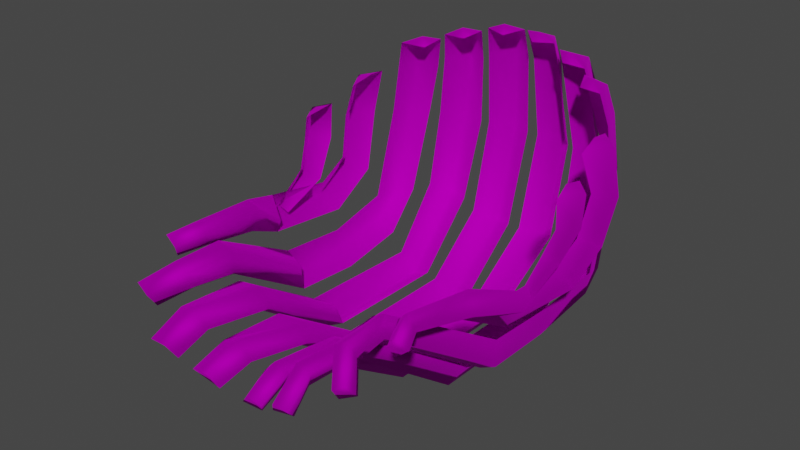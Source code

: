 # Source: Wig_Bob_Hair_Cornrows.blend  (saved by Blender 4.1.24; exported with 4.5.12 LTS)
import bpy
from mathutils import Matrix  # noqa: F401  (used for matrix-valued properties, if any)

bpy.ops.wm.read_factory_settings(use_empty=True)
scene = bpy.context.scene
scene.name = 'Scene'

# ---- collections
col_collection = bpy.data.collections.new('Collection'); scene.collection.children.link(col_collection)

# ---- images (referenced by path relative to the original .blend; pixels are not part of the script)
import os
ASSET_DIR = os.environ.get("B2B_ASSET_DIR", "")  # directory of the original .blend (textures are referenced by path, not embedded)
HERE = os.path.dirname(os.path.abspath(__file__))  # packed textures are extracted next to this script under _unpacked/

def load_image(name, relpath, width, height, colorspace="sRGB"):
    """Load a texture the original file referenced (path relative to the .blend, or extracted next to this script)."""
    p = next((c for c in (os.path.join(HERE, relpath), os.path.join(ASSET_DIR, relpath)) if relpath and os.path.exists(c)), "")
    if p:
        img = bpy.data.images.load(p, check_existing=True)
        img.name = name
    else:  # same state as the original file: an image datablock whose file is absent (Cycles renders it pink)
        img = bpy.data.images.new(name, width, height)
        img.source = "FILE"
        img.filepath = "//" + (relpath or name)
    img.colorspace_settings.name = colorspace
    return img
img_f_haircurly_long_png = load_image('F_HairCurly_Long.png', 'F_HairCurly_Long.png', 1024, 1024, 'sRGB')

# ---- materials (node trees are filled in below, after node groups)
mat_10___default_001 = bpy.data.materials.new('10 - Default.001')
mat_10___default_001.use_transparent_shadow = False
mat_10___default_001.diffuse_color = (0.5882, 0.5882, 0.5882, 1.0)
mat_10___default_001.roughness = 0.8586
mat_10___default_001.specular_intensity = 0.0
mat_10___default_001.metallic = 1.0

# ---- material node trees
mat_10___default_001.use_nodes = True; mat_10___default_001.node_tree.nodes.clear()
_N = mat_10___default_001.node_tree.nodes; _L = mat_10___default_001.node_tree.links
n0 = _N.new('ShaderNodeBsdfPrincipled'); n0.name = 'Principled BSDF'; n0.location = (10, 300)
n0.distribution = 'GGX'
n0.subsurface_method = 'BURLEY'
n0.inputs[1].default_value = 1.0
n0.inputs[2].default_value = 0.8586
n0.inputs[3].default_value = 1.45
n0.inputs[13].default_value = 0.0
n0.inputs[27].default_value = (0.0, 0.0, 0.0, 1.0)
n1 = _N.new('ShaderNodeOutputMaterial'); n1.name = 'Material Output'; n1.location = (300, 300)
n2 = _N.new('ShaderNodeNormalMap'); n2.name = 'Normal Map'; n2.location = (-300, -300)
n2.label = 'Normal/Map'
n3 = _N.new('ShaderNodeTexImage'); n3.name = 'Image Texture'; n3.location = (-300, 600)
n3.image = img_f_haircurly_long_png
_L.new(n0.outputs[0], n1.inputs[0])
_L.new(n2.outputs[0], n0.inputs[5])
_L.new(n3.outputs[0], n0.inputs[0])
n1.is_active_output = True

# ---- world
world_world = bpy.data.worlds.new('World'); scene.world = world_world
world_world.use_nodes = True; world_world.node_tree.nodes.clear()
_N = world_world.node_tree.nodes; _L = world_world.node_tree.links
n0 = _N.new('ShaderNodeOutputWorld'); n0.name = 'World Output'; n0.location = (300, 300)
n1 = _N.new('ShaderNodeBackground'); n1.name = 'Background'; n1.location = (10, 300)
n1.inputs[0].default_value = (0.05088, 0.05088, 0.05088, 1.0)
_L.new(n1.outputs[0], n0.inputs[0])
n0.is_active_output = True
world_world.color = (0.05088, 0.05088, 0.05088)
world_world.use_sun_shadow = False
world_world.sun_shadow_jitter_overblur = 0.0

# ---- meshes
me_mesh_002 = bpy.data.meshes.new('Mesh.002')
me_mesh_002.from_pydata([(0.4154, -3.184, 0.9756), (0.341, -3.338, 1.234), (0.1966, -3.275, 1.056), (0.5798, -3.341, 1.2), (0.3472, 2.754, 3.984), (0.04108, 2.724, 3.613), (0.02238, 2.552, 4.052), (0.3884, 2.908, 3.586), (0.5543, 2.413, 4.004), (0.6076, 2.538, 3.547), (0.08222, 2.878, 2.396), (0.4334, 3.059, 2.383), (0.6945, 2.741, 2.434), (0.1007, 2.488, 1.001), (0.4279, 2.677, 0.9346), (0.7077, 2.412, 1.071), (0.0614, 1.363, 0.1409), (0.4061, 1.444, 0.02861), (0.6347, 1.38, 0.3226), (0.03022, -0.576, 0.204), (0.3728, -0.595, 0.03114), (0.6142, -0.5553, 0.3478), (0.02943, -1.896, 1.083), (0.3923, -1.957, 0.9547), (0.2636, -1.791, 1.237), (0.2511, -0.5046, 0.3949), (0.5244, -1.963, 1.338), (0.1202, -2.828, 1.229), (0.3881, -2.812, 1.102), (0.2922, -2.835, 1.416), (0.5479, -2.858, 1.382), (0.2919, 2.432, 4.109), (0.2451, 2.338, 3.976), (1.695, -2.947, 1.637), (1.533, -3.185, 1.769), (1.516, -3.058, 1.578), (1.72, -3.164, 1.879), (1.578, 2.132, 3.727), (1.316, 2.254, 3.301), (1.206, 2.164, 3.769), (1.675, 2.22, 3.325), (1.655, 1.816, 3.707), (1.774, 1.888, 3.264), (1.527, 2.347, 2.562), (1.794, 2.218, 2.564), (1.865, 1.881, 2.6), (1.561, 1.987, 1.319), (1.837, 1.848, 1.197), (1.893, 1.525, 1.28), (1.523, 1.453, 0.7918), (1.849, 1.542, 0.9336), (1.828, 0.4832, 0.787), (1.485, 0.4368, 0.6416), (1.8, 0.488, 1.12), (1.82, -0.5289, 0.7981), (1.214, -2.062, 1.702), (1.554, -0.4842, 0.6465), (1.393, -2.15, 1.84), (1.159, -2.08, 2.026), (1.59, -0.4921, 0.9925), (1.373, -2.13, 2.159), (1.81, -0.5181, 1.192), (1.211, -2.718, 1.797), (1.469, -2.674, 1.848), (1.208, -2.788, 2.019), (1.421, -2.785, 2.127), (1.421, -2.785, 2.127), (1.392, 1.972, 3.82), (1.302, 1.905, 3.685), (1.035, -3.273, 1.242), (0.9044, -3.468, 1.451), (0.8004, -3.367, 1.269), (1.147, -3.475, 1.455), (0.9952, 2.612, 3.854), (0.6907, 2.52, 3.482), (0.654, 2.405, 3.94), (1.068, 2.737, 3.473), (1.172, 2.211, 3.832), (1.242, 2.314, 3.451), (0.8086, 2.69, 2.437), (1.181, 2.784, 2.456), (1.377, 2.403, 2.528), (0.8779, 2.398, 1.215), (1.23, 2.569, 1.233), (1.412, 2.22, 1.388), (0.7915, 1.397, 0.3645), (1.141, 1.48, 0.2148), (1.32, 1.406, 0.5342), (0.768, -0.5319, 0.4025), (1.116, -0.5575, 0.2177), (1.351, -0.4988, 0.5663), (0.6149, -1.985, 1.393), (0.9137, -2.111, 1.348), (0.8263, -1.984, 1.623), (0.9895, -0.464, 0.58), (1.13, -2.051, 1.627), (0.7004, -2.959, 1.513), (0.9487, -2.937, 1.432), (0.8295, -3.004, 1.717), (1.087, -3.029, 1.719), (0.8894, 2.262, 3.979), (0.8313, 2.21, 3.84), (1.954, -2.39, 2.043), (1.751, -2.528, 2.091), (1.803, -2.459, 1.928), (1.883, -2.537, 2.232), (2.151, 1.423, 3.212), (2.034, 1.641, 2.612), (1.876, 1.637, 3.277), (2.296, 1.372, 2.602), (1.911, 1.027, 3.2), (2.08, 1.041, 2.698), (1.96, 1.39, 1.759), (2.233, 1.174, 1.941), (2.018, 0.8862, 2.107), (1.922, 0.6735, 1.36), (2.197, 0.571, 1.572), (1.998, 0.4304, 1.865), (1.956, -0.5623, 1.462), (2.174, -0.5107, 1.732), (2.062, -0.5245, 1.993), (1.756, -1.212, 1.795), (2.011, -1.244, 1.96), (1.765, -1.09, 2.084), (1.878, -0.5617, 1.656), (1.843, -1.18, 2.233), (1.636, -2.117, 1.992), (1.82, -2.11, 2.087), (1.589, -2.141, 2.179), (1.729, -2.166, 2.328), (1.865, 1.385, 3.294), (2.284, 0.5642, 2.928), (2.071, 0.709, 2.463), (2.07, 0.7463, 2.983), (2.294, 0.4873, 2.491), (2.079, 0.227, 2.917), (2.11, 0.198, 2.537), (1.991, 0.3779, 1.946), (2.186, 0.2239, 2.076), (2.032, 0.01852, 2.194), (1.999, -0.2967, 1.648), (2.118, -0.3411, 1.74), (2.032, -0.402, 1.867), (2.012, 0.5316, 2.998), (-0.4154, -3.184, 0.9756), (-0.3409, -3.338, 1.234), (-0.5798, -3.341, 1.2), (-0.1965, -3.275, 1.056), (-0.3472, 2.754, 3.984), (-0.04813, 2.724, 3.613), (-0.3884, 2.908, 3.586), (-0.02234, 2.552, 4.052), (-0.5543, 2.413, 4.004), (-0.6076, 2.538, 3.547), (-0.09006, 2.878, 2.396), (-0.4412, 3.059, 2.383), (-0.7024, 2.741, 2.434), (-0.09344, 2.488, 1.001), (-0.4207, 2.677, 0.9346), (-0.7005, 2.412, 1.071), (-0.06136, 1.363, 0.1409), (-0.4061, 1.444, 0.02861), (-0.6347, 1.38, 0.3226), (-0.03018, -0.576, 0.204), (-0.3727, -0.595, 0.03114), (-0.6141, -0.5553, 0.3478), (-0.02939, -1.896, 1.083), (-0.3923, -1.957, 0.9547), (-0.2636, -1.791, 1.237), (-0.2511, -0.5046, 0.3949), (-0.5244, -1.963, 1.338), (-0.1201, -2.828, 1.229), (-0.3881, -2.812, 1.102), (-0.2921, -2.835, 1.416), (-0.5478, -2.858, 1.382), (-0.2919, 2.432, 4.109), (-0.2451, 2.338, 3.976), (-1.695, -2.947, 1.637), (-1.533, -3.185, 1.769), (-1.72, -3.164, 1.879), (-1.516, -3.058, 1.578), (-1.577, 2.132, 3.727), (-1.316, 2.254, 3.301), (-1.675, 2.22, 3.325), (-1.206, 2.164, 3.769), (-1.655, 1.816, 3.707), (-1.774, 1.888, 3.264), (-1.527, 2.347, 2.562), (-1.794, 2.218, 2.564), (-1.865, 1.881, 2.6), (-1.561, 1.987, 1.319), (-1.83, 1.848, 1.197), (-1.893, 1.525, 1.28), (-1.523, 1.453, 0.7918), (-1.849, 1.542, 0.9336), (-1.828, 0.4832, 0.787), (-1.485, 0.4368, 0.6416), (-1.8, 0.488, 1.12), (-1.82, -0.5289, 0.7981), (-1.214, -2.062, 1.702), (-1.393, -2.15, 1.84), (-1.554, -0.4842, 0.6465), (-1.158, -2.08, 2.026), (-1.59, -0.4921, 0.9925), (-1.373, -2.13, 2.159), (-1.81, -0.5181, 1.192), (-1.211, -2.718, 1.797), (-1.469, -2.674, 1.848), (-1.208, -2.788, 2.019), (-1.421, -2.785, 2.127), (-1.421, -2.785, 2.127), (-1.392, 1.972, 3.82), (-1.302, 1.905, 3.685), (-1.035, -3.273, 1.242), (-0.9043, -3.468, 1.451), (-1.147, -3.475, 1.455), (-0.8004, -3.367, 1.269), (-0.9952, 2.612, 3.854), (-0.6906, 2.52, 3.482), (-1.068, 2.737, 3.473), (-0.654, 2.405, 3.94), (-1.172, 2.211, 3.832), (-1.242, 2.314, 3.451), (-0.8086, 2.69, 2.437), (-1.181, 2.784, 2.456), (-1.377, 2.403, 2.528), (-0.8779, 2.398, 1.215), (-1.23, 2.569, 1.233), (-1.412, 2.22, 1.388), (-0.7914, 1.397, 0.3645), (-1.141, 1.48, 0.2148), (-1.32, 1.406, 0.5342), (-0.7679, -0.5319, 0.4025), (-1.116, -0.5575, 0.2177), (-1.351, -0.4988, 0.5663), (-0.6149, -1.985, 1.393), (-0.9136, -2.111, 1.348), (-0.8262, -1.984, 1.623), (-0.9895, -0.464, 0.58), (-1.13, -2.051, 1.627), (-0.7004, -2.959, 1.513), (-0.9487, -2.937, 1.432), (-0.8295, -3.004, 1.717), (-1.087, -3.029, 1.719), (-0.8894, 2.262, 3.979), (-0.8312, 2.21, 3.84), (-1.954, -2.39, 2.043), (-1.751, -2.528, 2.091), (-1.883, -2.537, 2.232), (-1.803, -2.459, 1.928), (-2.151, 1.423, 3.212), (-2.034, 1.641, 2.612), (-2.296, 1.372, 2.602), (-1.876, 1.637, 3.277), (-1.911, 1.027, 3.2), (-2.08, 1.041, 2.698), (-1.96, 1.39, 1.759), (-2.233, 1.174, 1.941), (-2.018, 0.8862, 2.107), (-1.922, 0.6735, 1.36), (-2.197, 0.571, 1.572), (-1.998, 0.4304, 1.865), (-1.956, -0.5623, 1.462), (-2.174, -0.5107, 1.732), (-2.062, -0.5245, 1.993), (-1.756, -1.212, 1.795), (-2.011, -1.244, 1.96), (-1.765, -1.09, 2.084), (-1.877, -0.5617, 1.656), (-1.843, -1.18, 2.233), (-1.636, -2.117, 1.992), (-1.82, -2.11, 2.087), (-1.589, -2.141, 2.179), (-1.729, -2.166, 2.328), (-1.865, 1.385, 3.294), (-2.284, 0.5642, 2.928), (-2.071, 0.709, 2.463), (-2.294, 0.4873, 2.491), (-2.07, 0.7463, 2.983), (-2.079, 0.227, 2.917), (-2.11, 0.198, 2.537), (-1.991, 0.3779, 1.946), (-2.186, 0.2239, 2.076), (-2.032, 0.01852, 2.194), (-1.999, -0.2967, 1.648), (-2.118, -0.3411, 1.74), (-2.032, -0.402, 1.867), (-2.012, 0.5316, 2.998)], [], [(0, 1, 2), (1, 0, 3), (4, 5, 6), (5, 4, 7), (8, 7, 4), (7, 8, 9), (7, 10, 5), (10, 7, 11), (9, 11, 7), (11, 9, 12), (11, 13, 10), (13, 11, 14), (12, 14, 11), (14, 12, 15), (14, 16, 13), (16, 14, 17), (15, 17, 14), (17, 15, 18), (17, 19, 16), (19, 17, 20), (18, 20, 17), (20, 18, 21), (20, 22, 19), (22, 20, 23), (19, 24, 25), (24, 19, 22), (25, 26, 21), (26, 25, 24), (21, 23, 20), (23, 21, 26), (23, 27, 22), (27, 23, 28), (22, 29, 24), (29, 22, 27), (24, 30, 26), (30, 24, 29), (26, 28, 23), (28, 26, 30), (28, 2, 27), (2, 28, 0), (27, 1, 29), (1, 27, 2), (29, 3, 30), (3, 29, 1), (30, 0, 28), (0, 30, 3), (4, 31, 8), (8, 31, 32), (32, 31, 6), (6, 31, 4), (33, 34, 35), (34, 33, 36), (37, 38, 39), (38, 37, 40), (41, 40, 37), (40, 41, 42), (40, 43, 38), (43, 40, 44), (42, 44, 40), (44, 42, 45), (44, 46, 43), (46, 44, 47), (45, 47, 44), (47, 45, 48), (47, 49, 46), (49, 47, 50), (48, 50, 47), (49, 51, 52), (51, 49, 50), (50, 53, 51), (53, 50, 48), (54, 55, 56), (55, 54, 57), (56, 58, 59), (58, 56, 55), (59, 60, 61), (60, 59, 58), (61, 57, 54), (57, 61, 60), (57, 62, 55), (62, 57, 63), (55, 64, 58), (64, 55, 62), (58, 65, 60), (65, 58, 64), (60, 63, 57), (63, 60, 66), (63, 35, 62), (35, 63, 33), (62, 34, 64), (34, 62, 35), (64, 36, 65), (36, 64, 34), (66, 33, 63), (33, 66, 36), (37, 67, 41), (41, 67, 68), (68, 67, 39), (39, 67, 37), (51, 56, 52), (56, 51, 54), (51, 61, 54), (61, 51, 53), (69, 70, 71), (70, 69, 72), (73, 74, 75), (74, 73, 76), (77, 76, 73), (76, 77, 78), (76, 79, 74), (79, 76, 80), (78, 80, 76), (80, 78, 81), (80, 82, 79), (82, 80, 83), (83, 81, 84), (81, 83, 80), (83, 85, 82), (85, 83, 86), (84, 86, 83), (86, 84, 87), (86, 88, 85), (88, 86, 89), (87, 89, 86), (89, 87, 90), (89, 91, 88), (91, 89, 92), (88, 93, 94), (93, 88, 91), (94, 95, 90), (95, 94, 93), (90, 92, 89), (92, 90, 95), (92, 96, 91), (96, 92, 97), (91, 98, 93), (98, 91, 96), (93, 99, 95), (99, 93, 98), (95, 97, 92), (97, 95, 99), (97, 71, 96), (71, 97, 69), (96, 70, 98), (70, 96, 71), (98, 72, 99), (72, 98, 70), (99, 69, 97), (69, 99, 72), (73, 100, 77), (77, 100, 101), (101, 100, 75), (75, 100, 73), (102, 103, 104), (103, 102, 105), (106, 107, 108), (107, 106, 109), (110, 109, 106), (109, 110, 111), (109, 112, 107), (112, 109, 113), (111, 113, 109), (113, 111, 114), (113, 115, 112), (115, 113, 116), (114, 116, 113), (116, 114, 117), (116, 118, 115), (118, 116, 119), (117, 119, 116), (119, 117, 120), (119, 121, 118), (121, 119, 122), (118, 123, 124), (123, 118, 121), (124, 125, 120), (125, 124, 123), (120, 122, 119), (122, 120, 125), (122, 126, 121), (126, 122, 127), (121, 128, 123), (128, 121, 126), (123, 129, 125), (129, 123, 128), (125, 127, 122), (127, 125, 129), (127, 104, 126), (104, 127, 102), (126, 103, 128), (103, 126, 104), (128, 105, 129), (105, 128, 103), (129, 102, 127), (102, 129, 105), (106, 130, 110), (108, 130, 106), (131, 132, 133), (132, 131, 134), (135, 134, 131), (134, 135, 136), (134, 137, 132), (137, 134, 138), (136, 138, 134), (138, 136, 139), (138, 140, 137), (140, 138, 141), (139, 141, 138), (141, 139, 142), (131, 143, 135), (133, 143, 131), (144, 145, 146), (145, 144, 147), (148, 149, 150), (149, 148, 151), (152, 150, 153), (150, 152, 148), (150, 154, 155), (154, 150, 149), (153, 155, 156), (155, 153, 150), (155, 157, 158), (157, 155, 154), (156, 158, 159), (158, 156, 155), (158, 160, 161), (160, 158, 157), (159, 161, 162), (161, 159, 158), (161, 163, 164), (163, 161, 160), (162, 164, 165), (164, 162, 161), (164, 166, 167), (166, 164, 163), (163, 168, 166), (168, 163, 169), (169, 170, 168), (170, 169, 165), (165, 167, 170), (167, 165, 164), (167, 171, 172), (171, 167, 166), (166, 173, 171), (173, 166, 168), (168, 174, 173), (174, 168, 170), (170, 172, 174), (172, 170, 167), (172, 147, 144), (147, 172, 171), (171, 145, 147), (145, 171, 173), (173, 146, 145), (146, 173, 174), (174, 144, 146), (144, 174, 172), (148, 152, 175), (152, 176, 175), (176, 151, 175), (151, 148, 175), (177, 178, 179), (178, 177, 180), (181, 182, 183), (182, 181, 184), (185, 183, 186), (183, 185, 181), (183, 187, 188), (187, 183, 182), (186, 188, 189), (188, 186, 183), (188, 190, 191), (190, 188, 187), (189, 191, 192), (191, 189, 188), (191, 193, 194), (193, 191, 190), (192, 191, 194), (193, 195, 194), (195, 193, 196), (194, 197, 192), (197, 194, 195), (198, 199, 200), (199, 198, 201), (201, 202, 199), (202, 201, 203), (203, 204, 202), (204, 203, 205), (205, 200, 204), (200, 205, 198), (200, 206, 207), (206, 200, 199), (199, 208, 206), (208, 199, 202), (202, 209, 208), (209, 202, 204), (204, 207, 210), (207, 204, 200), (207, 180, 177), (180, 207, 206), (206, 178, 180), (178, 206, 208), (208, 179, 178), (179, 208, 209), (210, 177, 179), (177, 210, 207), (181, 185, 211), (185, 212, 211), (212, 184, 211), (184, 181, 211), (195, 201, 198), (201, 195, 196), (195, 205, 197), (205, 195, 198), (213, 214, 215), (214, 213, 216), (217, 218, 219), (218, 217, 220), (221, 219, 222), (219, 221, 217), (219, 223, 224), (223, 219, 218), (222, 224, 225), (224, 222, 219), (224, 226, 227), (226, 224, 223), (227, 225, 224), (225, 227, 228), (227, 229, 230), (229, 227, 226), (228, 230, 231), (230, 228, 227), (230, 232, 233), (232, 230, 229), (231, 233, 234), (233, 231, 230), (233, 235, 236), (235, 233, 232), (232, 237, 235), (237, 232, 238), (238, 239, 237), (239, 238, 234), (234, 236, 239), (236, 234, 233), (236, 240, 241), (240, 236, 235), (235, 242, 240), (242, 235, 237), (237, 243, 242), (243, 237, 239), (239, 241, 243), (241, 239, 236), (241, 216, 213), (216, 241, 240), (240, 214, 216), (214, 240, 242), (242, 215, 214), (215, 242, 243), (243, 213, 215), (213, 243, 241), (217, 221, 244), (221, 245, 244), (245, 220, 244), (220, 217, 244), (246, 247, 248), (247, 246, 249), (250, 251, 252), (251, 250, 253), (254, 252, 255), (252, 254, 250), (252, 256, 257), (256, 252, 251), (255, 257, 258), (257, 255, 252), (257, 259, 260), (259, 257, 256), (258, 260, 261), (260, 258, 257), (260, 262, 263), (262, 260, 259), (261, 263, 264), (263, 261, 260), (263, 265, 266), (265, 263, 262), (262, 267, 265), (267, 262, 268), (268, 269, 267), (269, 268, 264), (264, 266, 269), (266, 264, 263), (266, 270, 271), (270, 266, 265), (265, 272, 270), (272, 265, 267), (267, 273, 272), (273, 267, 269), (269, 271, 273), (271, 269, 266), (271, 249, 246), (249, 271, 270), (270, 247, 249), (247, 270, 272), (272, 248, 247), (248, 272, 273), (273, 246, 248), (246, 273, 271), (250, 254, 274), (253, 250, 274), (275, 276, 277), (276, 275, 278), (279, 277, 280), (277, 279, 275), (277, 281, 282), (281, 277, 276), (280, 282, 283), (282, 280, 277), (282, 284, 285), (284, 282, 281), (283, 285, 286), (285, 283, 282), (275, 279, 287), (278, 275, 287)])
me_mesh_002.polygons.foreach_set('use_smooth', [True] * 422)
_uv = me_mesh_002.uv_layers.new(name='uvs_0')
_uv.uv.foreach_set('vector', [0.1861, 0.9515, 0.1863, 0.9775, 0.1674, 0.9616, 0.1863, 0.9775, 0.1861, 0.9515, 0.2089, 0.9679, 0.2003, 0.06644, 0.1584, 0.08496, 0.1785, 0.03863, 0.1584, 0.08496, 0.2003, 0.06644, 0.1948, 0.1016, 0.2335, 0.05172, 0.1948, 0.1016, 0.2003, 0.06644, 0.1948, 0.1016, 0.2335, 0.05172, 0.2358, 0.1028, 0.1948, 0.1016, 0.1376, 0.2049, 0.1584, 0.08496, 0.1376, 0.2049, 0.1948, 0.1016, 0.1748, 0.2106, 0.2358, 0.1028, 0.1748, 0.2106, 0.1948, 0.1016, 0.1748, 0.2106, 0.2358, 0.1028, 0.2141, 0.2139, 0.1748, 0.2106, 0.1218, 0.348, 0.1376, 0.2049, 0.1218, 0.348, 0.1748, 0.2106, 0.1573, 0.3463, 0.2141, 0.2139, 0.1573, 0.3463, 0.1748, 0.2106, 0.1573, 0.3463, 0.2141, 0.2139, 0.1947, 0.3529, 0.1573, 0.3463, 0.1186, 0.4894, 0.1218, 0.348, 0.1186, 0.4894, 0.1573, 0.3463, 0.1533, 0.4852, 0.1947, 0.3529, 0.1533, 0.4852, 0.1573, 0.3463, 0.1533, 0.4852, 0.1947, 0.3529, 0.1886, 0.4821, 0.1533, 0.4852, 0.1292, 0.6797, 0.1186, 0.4894, 0.1292, 0.6797, 0.1533, 0.4852, 0.1642, 0.6731, 0.1886, 0.4821, 0.1642, 0.6731, 0.1533, 0.4852, 0.1642, 0.6731, 0.1886, 0.4821, 0.201, 0.6741, 0.1642, 0.6731, 0.1493, 0.8298, 0.1292, 0.6797, 0.1493, 0.8298, 0.1642, 0.6731, 0.187, 0.8277, 0.1292, 0.6797, 0.187, 0.8277, 0.1642, 0.6731, 0.187, 0.8277, 0.1292, 0.6797, 0.1493, 0.8298, 0.1642, 0.6731, 0.2243, 0.8383, 0.201, 0.6741, 0.2243, 0.8383, 0.1642, 0.6731, 0.187, 0.8277, 0.201, 0.6741, 0.187, 0.8277, 0.1642, 0.6731, 0.187, 0.8277, 0.201, 0.6741, 0.2243, 0.8383, 0.187, 0.8277, 0.1593, 0.9155, 0.1493, 0.8298, 0.1593, 0.9155, 0.187, 0.8277, 0.1882, 0.9145, 0.1493, 0.8298, 0.1882, 0.9145, 0.187, 0.8277, 0.1882, 0.9145, 0.1493, 0.8298, 0.1593, 0.9155, 0.187, 0.8277, 0.2194, 0.9197, 0.2243, 0.8383, 0.2194, 0.9197, 0.187, 0.8277, 0.1882, 0.9145, 0.2243, 0.8383, 0.1882, 0.9145, 0.187, 0.8277, 0.1882, 0.9145, 0.2243, 0.8383, 0.2194, 0.9197, 0.1882, 0.9145, 0.1674, 0.9616, 0.1593, 0.9155, 0.1674, 0.9616, 0.1882, 0.9145, 0.1861, 0.9515, 0.1593, 0.9155, 0.1863, 0.9775, 0.1882, 0.9145, 0.1863, 0.9775, 0.1593, 0.9155, 0.1674, 0.9616, 0.1882, 0.9145, 0.2089, 0.9679, 0.2194, 0.9197, 0.2089, 0.9679, 0.1882, 0.9145, 0.1863, 0.9775, 0.2194, 0.9197, 0.1861, 0.9515, 0.1882, 0.9145, 0.1861, 0.9515, 0.2194, 0.9197, 0.2089, 0.9679, 0.2003, 0.06644, 0.2084, 0.03861, 0.2335, 0.05172, 0.2335, 0.05172, 0.2084, 0.03861, 0.211, 0.02488, 0.211, 0.02488, 0.2084, 0.03861, 0.1785, 0.03863, 0.1785, 0.03863, 0.2084, 0.03861, 0.2003, 0.06644, 0.4375, 0.912, 0.4387, 0.9403, 0.42, 0.9195, 0.4387, 0.9403, 0.4375, 0.912, 0.4623, 0.9308, 0.4562, 0.1329, 0.416, 0.1657, 0.4259, 0.1098, 0.416, 0.1657, 0.4562, 0.1329, 0.4535, 0.1734, 0.4876, 0.1244, 0.4535, 0.1734, 0.4562, 0.1329, 0.4535, 0.1734, 0.4876, 0.1244, 0.4908, 0.1782, 0.4535, 0.1734, 0.4221, 0.2508, 0.416, 0.1657, 0.4221, 0.2508, 0.4535, 0.1734, 0.4536, 0.2529, 0.4908, 0.1782, 0.4536, 0.2529, 0.4535, 0.1734, 0.4536, 0.2529, 0.4908, 0.1782, 0.4909, 0.2517, 0.4536, 0.2529, 0.422, 0.3255, 0.4221, 0.2508, 0.422, 0.3255, 0.4536, 0.2529, 0.4496, 0.3516, 0.4909, 0.2517, 0.4496, 0.3516, 0.4536, 0.2529, 0.4496, 0.3516, 0.4909, 0.2517, 0.4793, 0.3713, 0.4496, 0.3516, 0.4128, 0.4094, 0.422, 0.3255, 0.4128, 0.4094, 0.4496, 0.3516, 0.4465, 0.3903, 0.4793, 0.3713, 0.4465, 0.3903, 0.4496, 0.3516, 0.4128, 0.4094, 0.4473, 0.4907, 0.4073, 0.4975, 0.4473, 0.4907, 0.4128, 0.4094, 0.4465, 0.3903, 0.4465, 0.3903, 0.4832, 0.4879, 0.4473, 0.4907, 0.4832, 0.4879, 0.4465, 0.3903, 0.4793, 0.3713, 0.453, 0.5957, 0.4222, 0.8015, 0.421, 0.598, 0.4222, 0.8015, 0.453, 0.5957, 0.4461, 0.8084, 0.421, 0.598, 0.4461, 0.8084, 0.453, 0.5957, 0.4461, 0.8084, 0.421, 0.598, 0.4222, 0.8015, 0.453, 0.5957, 0.48, 0.8087, 0.4945, 0.5972, 0.48, 0.8087, 0.453, 0.5957, 0.4461, 0.8084, 0.4945, 0.5972, 0.4461, 0.8084, 0.453, 0.5957, 0.4461, 0.8084, 0.4945, 0.5972, 0.48, 0.8087, 0.4461, 0.8084, 0.4174, 0.8652, 0.4222, 0.8015, 0.4174, 0.8652, 0.4461, 0.8084, 0.4463, 0.8696, 0.4222, 0.8015, 0.4463, 0.8696, 0.4461, 0.8084, 0.4463, 0.8696, 0.4222, 0.8015, 0.4174, 0.8652, 0.4461, 0.8084, 0.4794, 0.8807, 0.48, 0.8087, 0.4794, 0.8807, 0.4461, 0.8084, 0.4463, 0.8696, 0.48, 0.8087, 0.4463, 0.8696, 0.4461, 0.8084, 0.4463, 0.8696, 0.48, 0.8087, 0.4794, 0.8753, 0.4463, 0.8696, 0.42, 0.9195, 0.4174, 0.8652, 0.42, 0.9195, 0.4463, 0.8696, 0.4375, 0.912, 0.4174, 0.8652, 0.4387, 0.9403, 0.4463, 0.8696, 0.4387, 0.9403, 0.4174, 0.8652, 0.42, 0.9195, 0.4463, 0.8696, 0.4623, 0.9308, 0.4794, 0.8807, 0.4623, 0.9308, 0.4463, 0.8696, 0.4387, 0.9403, 0.4794, 0.8753, 0.4375, 0.912, 0.4463, 0.8696, 0.4375, 0.912, 0.4794, 0.8753, 0.4623, 0.9308, 0.4562, 0.1329, 0.4556, 0.1096, 0.4876, 0.1244, 0.4876, 0.1244, 0.4556, 0.1096, 0.4575, 0.09337, 0.4575, 0.09337, 0.4556, 0.1096, 0.4259, 0.1098, 0.4259, 0.1098, 0.4556, 0.1096, 0.4562, 0.1329, 0.4473, 0.4907, 0.421, 0.598, 0.4073, 0.4975, 0.421, 0.598, 0.4473, 0.4907, 0.453, 0.5957, 0.4473, 0.4907, 0.4945, 0.5972, 0.453, 0.5957, 0.4945, 0.5972, 0.4473, 0.4907, 0.4832, 0.4879, 0.3289, 0.9304, 0.3273, 0.9566, 0.3096, 0.9397, 0.3273, 0.9566, 0.3289, 0.9304, 0.3505, 0.9473, 0.3308, 0.07216, 0.2887, 0.08348, 0.315, 0.03854, 0.2887, 0.08348, 0.3308, 0.07216, 0.3242, 0.1041, 0.3691, 0.06227, 0.3242, 0.1041, 0.3308, 0.07216, 0.3242, 0.1041, 0.3691, 0.06227, 0.3675, 0.1077, 0.3242, 0.1041, 0.2693, 0.188, 0.2887, 0.08348, 0.2693, 0.188, 0.3242, 0.1041, 0.3056, 0.1956, 0.3675, 0.1077, 0.3056, 0.1956, 0.3242, 0.1041, 0.3056, 0.1956, 0.3675, 0.1077, 0.3474, 0.2007, 0.3056, 0.1956, 0.2477, 0.312, 0.2693, 0.188, 0.2477, 0.312, 0.3056, 0.1956, 0.2835, 0.3069, 0.2835, 0.3069, 0.3474, 0.2007, 0.3222, 0.3147, 0.3474, 0.2007, 0.2835, 0.3069, 0.3056, 0.1956, 0.2835, 0.3069, 0.2387, 0.4457, 0.2477, 0.312, 0.2387, 0.4457, 0.2835, 0.3069, 0.2748, 0.4417, 0.3222, 0.3147, 0.2748, 0.4417, 0.2835, 0.3069, 0.2748, 0.4417, 0.3222, 0.3147, 0.309, 0.4361, 0.2748, 0.4417, 0.2584, 0.6374, 0.2387, 0.4457, 0.2584, 0.6374, 0.2748, 0.4417, 0.2936, 0.6279, 0.309, 0.4361, 0.2936, 0.6279, 0.2748, 0.4417, 0.2936, 0.6279, 0.309, 0.4361, 0.3328, 0.6261, 0.2936, 0.6279, 0.2913, 0.8046, 0.2584, 0.6374, 0.2913, 0.8046, 0.2936, 0.6279, 0.3225, 0.8093, 0.2584, 0.6374, 0.3225, 0.8093, 0.2936, 0.6279, 0.3225, 0.8093, 0.2584, 0.6374, 0.2913, 0.8046, 0.2936, 0.6279, 0.3573, 0.8081, 0.3328, 0.6261, 0.3573, 0.8081, 0.2936, 0.6279, 0.3225, 0.8093, 0.3328, 0.6261, 0.3225, 0.8093, 0.2936, 0.6279, 0.3225, 0.8093, 0.3328, 0.6261, 0.3573, 0.8081, 0.3225, 0.8093, 0.3036, 0.8932, 0.2913, 0.8046, 0.3036, 0.8932, 0.3225, 0.8093, 0.3295, 0.8929, 0.2913, 0.8046, 0.3295, 0.8929, 0.3225, 0.8093, 0.3295, 0.8929, 0.2913, 0.8046, 0.3036, 0.8932, 0.3225, 0.8093, 0.3616, 0.8986, 0.3573, 0.8081, 0.3616, 0.8986, 0.3225, 0.8093, 0.3295, 0.8929, 0.3573, 0.8081, 0.3295, 0.8929, 0.3225, 0.8093, 0.3295, 0.8929, 0.3573, 0.8081, 0.3616, 0.8986, 0.3295, 0.8929, 0.3096, 0.9397, 0.3036, 0.8932, 0.3096, 0.9397, 0.3295, 0.8929, 0.3289, 0.9304, 0.3036, 0.8932, 0.3273, 0.9566, 0.3295, 0.8929, 0.3273, 0.9566, 0.3036, 0.8932, 0.3096, 0.9397, 0.3295, 0.8929, 0.3505, 0.9473, 0.3616, 0.8986, 0.3505, 0.9473, 0.3295, 0.8929, 0.3273, 0.9566, 0.3616, 0.8986, 0.3289, 0.9304, 0.3295, 0.8929, 0.3289, 0.9304, 0.3616, 0.8986, 0.3505, 0.9473, 0.3308, 0.07216, 0.3431, 0.04272, 0.3691, 0.06227, 0.3691, 0.06227, 0.3431, 0.04272, 0.3472, 0.0309, 0.3472, 0.0309, 0.3431, 0.04272, 0.315, 0.03854, 0.315, 0.03854, 0.3431, 0.04272, 0.3308, 0.07216, 0.5717, 0.7967, 0.5673, 0.819, 0.554, 0.8025, 0.5673, 0.819, 0.5717, 0.7967, 0.5883, 0.8137, 0.568, 0.3279, 0.5383, 0.3865, 0.5375, 0.3102, 0.5383, 0.3865, 0.568, 0.3279, 0.5773, 0.3883, 0.6121, 0.3126, 0.5773, 0.3883, 0.568, 0.3279, 0.5773, 0.3883, 0.6121, 0.3126, 0.6169, 0.374, 0.5773, 0.3883, 0.5311, 0.4583, 0.5383, 0.3865, 0.5311, 0.4583, 0.5773, 0.3883, 0.5727, 0.4524, 0.6169, 0.374, 0.5727, 0.4524, 0.5773, 0.3883, 0.5727, 0.4524, 0.6169, 0.374, 0.6148, 0.4552, 0.5727, 0.4524, 0.5358, 0.5106, 0.5311, 0.4583, 0.5358, 0.5106, 0.5727, 0.4524, 0.5739, 0.5131, 0.6148, 0.4552, 0.5739, 0.5131, 0.5727, 0.4524, 0.5739, 0.5131, 0.6148, 0.4552, 0.6135, 0.5199, 0.5739, 0.5131, 0.5415, 0.5876, 0.5358, 0.5106, 0.5415, 0.5876, 0.5739, 0.5131, 0.5777, 0.5857, 0.6135, 0.5199, 0.5777, 0.5857, 0.5739, 0.5131, 0.5777, 0.5857, 0.6135, 0.5199, 0.6058, 0.5942, 0.5777, 0.5857, 0.5504, 0.6664, 0.5415, 0.5876, 0.5504, 0.6664, 0.5777, 0.5857, 0.5822, 0.6678, 0.5415, 0.5876, 0.5822, 0.6678, 0.5777, 0.5857, 0.5822, 0.6678, 0.5415, 0.5876, 0.5504, 0.6664, 0.5777, 0.5857, 0.6163, 0.6711, 0.6058, 0.5942, 0.6163, 0.6711, 0.5777, 0.5857, 0.5822, 0.6678, 0.6058, 0.5942, 0.5822, 0.6678, 0.5777, 0.5857, 0.5822, 0.6678, 0.6058, 0.5942, 0.6163, 0.6711, 0.5822, 0.6678, 0.5538, 0.762, 0.5504, 0.6664, 0.5538, 0.762, 0.5822, 0.6678, 0.5765, 0.7642, 0.5504, 0.6664, 0.5765, 0.7642, 0.5822, 0.6678, 0.5765, 0.7642, 0.5504, 0.6664, 0.5538, 0.762, 0.5822, 0.6678, 0.6036, 0.7732, 0.6163, 0.6711, 0.6036, 0.7732, 0.5822, 0.6678, 0.5765, 0.7642, 0.6163, 0.6711, 0.5765, 0.7642, 0.5822, 0.6678, 0.5765, 0.7642, 0.6163, 0.6711, 0.6036, 0.7732, 0.5765, 0.7642, 0.554, 0.8025, 0.5538, 0.762, 0.554, 0.8025, 0.5765, 0.7642, 0.5717, 0.7967, 0.5538, 0.762, 0.5673, 0.819, 0.5765, 0.7642, 0.5673, 0.819, 0.5538, 0.762, 0.554, 0.8025, 0.5765, 0.7642, 0.5883, 0.8137, 0.6036, 0.7732, 0.5883, 0.8137, 0.5765, 0.7642, 0.5673, 0.819, 0.6036, 0.7732, 0.5717, 0.7967, 0.5765, 0.7642, 0.5717, 0.7967, 0.6036, 0.7732, 0.5883, 0.8137, 0.568, 0.3279, 0.5688, 0.2995, 0.6121, 0.3126, 0.5375, 0.3102, 0.5688, 0.2995, 0.568, 0.3279, 0.6881, 0.4366, 0.6549, 0.5133, 0.6601, 0.4216, 0.6549, 0.5133, 0.6881, 0.4366, 0.6928, 0.5121, 0.7323, 0.4271, 0.6928, 0.5121, 0.6881, 0.4366, 0.6928, 0.5121, 0.7323, 0.4271, 0.7343, 0.5123, 0.6928, 0.5121, 0.6629, 0.5879, 0.6549, 0.5133, 0.6629, 0.5879, 0.6928, 0.5121, 0.6978, 0.5846, 0.7343, 0.5123, 0.6978, 0.5846, 0.6928, 0.5121, 0.6978, 0.5846, 0.7343, 0.5123, 0.7322, 0.5926, 0.6978, 0.5846, 0.6842, 0.6614, 0.6629, 0.5879, 0.6842, 0.6614, 0.6978, 0.5846, 0.7033, 0.6611, 0.7322, 0.5926, 0.7033, 0.6611, 0.6978, 0.5846, 0.7033, 0.6611, 0.7322, 0.5926, 0.7233, 0.6634, 0.6881, 0.4366, 0.691, 0.4064, 0.7323, 0.4271, 0.6601, 0.4216, 0.691, 0.4064, 0.6881, 0.4366, 0.1861, 0.9515, 0.1863, 0.9775, 0.2089, 0.9679, 0.1863, 0.9775, 0.1861, 0.9515, 0.1674, 0.9616, 0.2003, 0.06644, 0.1584, 0.08496, 0.1948, 0.1016, 0.1584, 0.08496, 0.2003, 0.06644, 0.1785, 0.03863, 0.2335, 0.05172, 0.1948, 0.1016, 0.2358, 0.1028, 0.1948, 0.1016, 0.2335, 0.05172, 0.2003, 0.06644, 0.1948, 0.1016, 0.1376, 0.2049, 0.1748, 0.2106, 0.1376, 0.2049, 0.1948, 0.1016, 0.1584, 0.08496, 0.2358, 0.1028, 0.1748, 0.2106, 0.2141, 0.2139, 0.1748, 0.2106, 0.2358, 0.1028, 0.1948, 0.1016, 0.1748, 0.2106, 0.1218, 0.348, 0.1573, 0.3463, 0.1218, 0.348, 0.1748, 0.2106, 0.1376, 0.2049, 0.2141, 0.2139, 0.1573, 0.3463, 0.1947, 0.3529, 0.1573, 0.3463, 0.2141, 0.2139, 0.1748, 0.2106, 0.1573, 0.3463, 0.1186, 0.4894, 0.1533, 0.4852, 0.1186, 0.4894, 0.1573, 0.3463, 0.1218, 0.348, 0.1947, 0.3529, 0.1533, 0.4852, 0.1886, 0.4821, 0.1533, 0.4852, 0.1947, 0.3529, 0.1573, 0.3463, 0.1533, 0.4852, 0.1292, 0.6797, 0.1642, 0.6731, 0.1292, 0.6797, 0.1533, 0.4852, 0.1186, 0.4894, 0.1886, 0.4821, 0.1642, 0.6731, 0.201, 0.6741, 0.1642, 0.6731, 0.1886, 0.4821, 0.1533, 0.4852, 0.1642, 0.6731, 0.1493, 0.8298, 0.187, 0.8277, 0.1493, 0.8298, 0.1642, 0.6731, 0.1292, 0.6797, 0.1292, 0.6797, 0.187, 0.8277, 0.1493, 0.8298, 0.187, 0.8277, 0.1292, 0.6797, 0.1642, 0.6731, 0.1642, 0.6731, 0.2243, 0.8383, 0.187, 0.8277, 0.2243, 0.8383, 0.1642, 0.6731, 0.201, 0.6741, 0.201, 0.6741, 0.187, 0.8277, 0.2243, 0.8383, 0.187, 0.8277, 0.201, 0.6741, 0.1642, 0.6731, 0.187, 0.8277, 0.1593, 0.9155, 0.1882, 0.9145, 0.1593, 0.9155, 0.187, 0.8277, 0.1493, 0.8298, 0.1493, 0.8298, 0.1882, 0.9145, 0.1593, 0.9155, 0.1882, 0.9145, 0.1493, 0.8298, 0.187, 0.8277, 0.187, 0.8277, 0.2194, 0.9197, 0.1882, 0.9145, 0.2194, 0.9197, 0.187, 0.8277, 0.2243, 0.8383, 0.2243, 0.8383, 0.1882, 0.9145, 0.2194, 0.9197, 0.1882, 0.9145, 0.2243, 0.8383, 0.187, 0.8277, 0.1882, 0.9145, 0.1674, 0.9616, 0.1861, 0.9515, 0.1674, 0.9616, 0.1882, 0.9145, 0.1593, 0.9155, 0.1593, 0.9155, 0.1863, 0.9775, 0.1674, 0.9616, 0.1863, 0.9775, 0.1593, 0.9155, 0.1882, 0.9145, 0.1882, 0.9145, 0.2089, 0.9679, 0.1863, 0.9775, 0.2089, 0.9679, 0.1882, 0.9145, 0.2194, 0.9197, 0.2194, 0.9197, 0.1861, 0.9515, 0.2089, 0.9679, 0.1861, 0.9515, 0.2194, 0.9197, 0.1882, 0.9145, 0.2003, 0.06644, 0.2335, 0.05172, 0.2084, 0.03861, 0.2335, 0.05172, 0.211, 0.02488, 0.2084, 0.03861, 0.211, 0.02488, 0.1785, 0.03863, 0.2084, 0.03861, 0.1785, 0.03863, 0.2003, 0.06644, 0.2084, 0.03861, 0.4375, 0.912, 0.4387, 0.9403, 0.4623, 0.9308, 0.4387, 0.9403, 0.4375, 0.912, 0.42, 0.9195, 0.4562, 0.1329, 0.416, 0.1657, 0.4535, 0.1734, 0.416, 0.1657, 0.4562, 0.1329, 0.4259, 0.1098, 0.4876, 0.1244, 0.4535, 0.1734, 0.4908, 0.1782, 0.4535, 0.1734, 0.4876, 0.1244, 0.4562, 0.1329, 0.4535, 0.1734, 0.4221, 0.2508, 0.4536, 0.2529, 0.4221, 0.2508, 0.4535, 0.1734, 0.416, 0.1657, 0.4908, 0.1782, 0.4536, 0.2529, 0.4909, 0.2517, 0.4536, 0.2529, 0.4908, 0.1782, 0.4535, 0.1734, 0.4536, 0.2529, 0.422, 0.3255, 0.4496, 0.3516, 0.422, 0.3255, 0.4536, 0.2529, 0.4221, 0.2508, 0.4909, 0.2517, 0.4496, 0.3516, 0.4793, 0.3713, 0.4496, 0.3516, 0.4909, 0.2517, 0.4536, 0.2529, 0.4496, 0.3516, 0.4128, 0.4094, 0.4465, 0.3903, 0.4128, 0.4094, 0.4496, 0.3516, 0.422, 0.3255, 0.4793, 0.3713, 0.4496, 0.3516, 0.4465, 0.3903, 0.4128, 0.4094, 0.4473, 0.4907, 0.4465, 0.3903, 0.4473, 0.4907, 0.4128, 0.4094, 0.4073, 0.4975, 0.4465, 0.3903, 0.4832, 0.4879, 0.4793, 0.3713, 0.4832, 0.4879, 0.4465, 0.3903, 0.4473, 0.4907, 0.453, 0.5957, 0.4222, 0.8015, 0.4461, 0.8084, 0.4222, 0.8015, 0.453, 0.5957, 0.421, 0.598, 0.421, 0.598, 0.4461, 0.8084, 0.4222, 0.8015, 0.4461, 0.8084, 0.421, 0.598, 0.453, 0.5957, 0.453, 0.5957, 0.48, 0.8087, 0.4461, 0.8084, 0.48, 0.8087, 0.453, 0.5957, 0.4945, 0.5972, 0.4945, 0.5972, 0.4461, 0.8084, 0.48, 0.8087, 0.4461, 0.8084, 0.4945, 0.5972, 0.453, 0.5957, 0.4461, 0.8084, 0.4174, 0.8652, 0.4463, 0.8696, 0.4174, 0.8652, 0.4461, 0.8084, 0.4222, 0.8015, 0.4222, 0.8015, 0.4463, 0.8696, 0.4174, 0.8652, 0.4463, 0.8696, 0.4222, 0.8015, 0.4461, 0.8084, 0.4461, 0.8084, 0.4794, 0.8807, 0.4463, 0.8696, 0.4794, 0.8807, 0.4461, 0.8084, 0.48, 0.8087, 0.48, 0.8087, 0.4463, 0.8696, 0.4794, 0.8753, 0.4463, 0.8696, 0.48, 0.8087, 0.4461, 0.8084, 0.4463, 0.8696, 0.42, 0.9195, 0.4375, 0.912, 0.42, 0.9195, 0.4463, 0.8696, 0.4174, 0.8652, 0.4174, 0.8652, 0.4387, 0.9403, 0.42, 0.9195, 0.4387, 0.9403, 0.4174, 0.8652, 0.4463, 0.8696, 0.4463, 0.8696, 0.4623, 0.9308, 0.4387, 0.9403, 0.4623, 0.9308, 0.4463, 0.8696, 0.4794, 0.8807, 0.4794, 0.8753, 0.4375, 0.912, 0.4623, 0.9308, 0.4375, 0.912, 0.4794, 0.8753, 0.4463, 0.8696, 0.4562, 0.1329, 0.4876, 0.1244, 0.4556, 0.1096, 0.4876, 0.1244, 0.4575, 0.09337, 0.4556, 0.1096, 0.4575, 0.09337, 0.4259, 0.1098, 0.4556, 0.1096, 0.4259, 0.1098, 0.4562, 0.1329, 0.4556, 0.1096, 0.4473, 0.4907, 0.421, 0.598, 0.453, 0.5957, 0.421, 0.598, 0.4473, 0.4907, 0.4073, 0.4975, 0.4473, 0.4907, 0.4945, 0.5972, 0.4832, 0.4879, 0.4945, 0.5972, 0.4473, 0.4907, 0.453, 0.5957, 0.3289, 0.9304, 0.3273, 0.9566, 0.3505, 0.9473, 0.3273, 0.9566, 0.3289, 0.9304, 0.3096, 0.9397, 0.3308, 0.07216, 0.2887, 0.08348, 0.3242, 0.1041, 0.2887, 0.08348, 0.3308, 0.07216, 0.315, 0.03854, 0.3691, 0.06227, 0.3242, 0.1041, 0.3675, 0.1077, 0.3242, 0.1041, 0.3691, 0.06227, 0.3308, 0.07216, 0.3242, 0.1041, 0.2693, 0.188, 0.3056, 0.1956, 0.2693, 0.188, 0.3242, 0.1041, 0.2887, 0.08348, 0.3675, 0.1077, 0.3056, 0.1956, 0.3474, 0.2007, 0.3056, 0.1956, 0.3675, 0.1077, 0.3242, 0.1041, 0.3056, 0.1956, 0.2477, 0.312, 0.2835, 0.3069, 0.2477, 0.312, 0.3056, 0.1956, 0.2693, 0.188, 0.2835, 0.3069, 0.3474, 0.2007, 0.3056, 0.1956, 0.3474, 0.2007, 0.2835, 0.3069, 0.3222, 0.3147, 0.2835, 0.3069, 0.2387, 0.4457, 0.2748, 0.4417, 0.2387, 0.4457, 0.2835, 0.3069, 0.2477, 0.312, 0.3222, 0.3147, 0.2748, 0.4417, 0.309, 0.4361, 0.2748, 0.4417, 0.3222, 0.3147, 0.2835, 0.3069, 0.2748, 0.4417, 0.2584, 0.6374, 0.2936, 0.6279, 0.2584, 0.6374, 0.2748, 0.4417, 0.2387, 0.4457, 0.309, 0.4361, 0.2936, 0.6279, 0.3328, 0.6261, 0.2936, 0.6279, 0.309, 0.4361, 0.2748, 0.4417, 0.2936, 0.6279, 0.2913, 0.8046, 0.3225, 0.8093, 0.2913, 0.8046, 0.2936, 0.6279, 0.2584, 0.6374, 0.2584, 0.6374, 0.3225, 0.8093, 0.2913, 0.8046, 0.3225, 0.8093, 0.2584, 0.6374, 0.2936, 0.6279, 0.2936, 0.6279, 0.3573, 0.8081, 0.3225, 0.8093, 0.3573, 0.8081, 0.2936, 0.6279, 0.3328, 0.6261, 0.3328, 0.6261, 0.3225, 0.8093, 0.3573, 0.8081, 0.3225, 0.8093, 0.3328, 0.6261, 0.2936, 0.6279, 0.3225, 0.8093, 0.3036, 0.8932, 0.3295, 0.8929, 0.3036, 0.8932, 0.3225, 0.8093, 0.2913, 0.8046, 0.2913, 0.8046, 0.3295, 0.8929, 0.3036, 0.8932, 0.3295, 0.8929, 0.2913, 0.8046, 0.3225, 0.8093, 0.3225, 0.8093, 0.3616, 0.8986, 0.3295, 0.8929, 0.3616, 0.8986, 0.3225, 0.8093, 0.3573, 0.8081, 0.3573, 0.8081, 0.3295, 0.8929, 0.3616, 0.8986, 0.3295, 0.8929, 0.3573, 0.8081, 0.3225, 0.8093, 0.3295, 0.8929, 0.3096, 0.9397, 0.3289, 0.9304, 0.3096, 0.9397, 0.3295, 0.8929, 0.3036, 0.8932, 0.3036, 0.8932, 0.3273, 0.9566, 0.3096, 0.9397, 0.3273, 0.9566, 0.3036, 0.8932, 0.3295, 0.8929, 0.3295, 0.8929, 0.3505, 0.9473, 0.3273, 0.9566, 0.3505, 0.9473, 0.3295, 0.8929, 0.3616, 0.8986, 0.3616, 0.8986, 0.3289, 0.9304, 0.3505, 0.9473, 0.3289, 0.9304, 0.3616, 0.8986, 0.3295, 0.8929, 0.3308, 0.07216, 0.3691, 0.06227, 0.3431, 0.04272, 0.3691, 0.06227, 0.3472, 0.0309, 0.3431, 0.04272, 0.3472, 0.0309, 0.315, 0.03854, 0.3431, 0.04272, 0.315, 0.03854, 0.3308, 0.07216, 0.3431, 0.04272, 0.5717, 0.7967, 0.5673, 0.819, 0.5883, 0.8137, 0.5673, 0.819, 0.5717, 0.7967, 0.554, 0.8025, 0.568, 0.3279, 0.5383, 0.3865, 0.5773, 0.3883, 0.5383, 0.3865, 0.568, 0.3279, 0.5375, 0.3102, 0.6121, 0.3126, 0.5773, 0.3883, 0.6169, 0.374, 0.5773, 0.3883, 0.6121, 0.3126, 0.568, 0.3279, 0.5773, 0.3883, 0.5311, 0.4583, 0.5727, 0.4524, 0.5311, 0.4583, 0.5773, 0.3883, 0.5383, 0.3865, 0.6169, 0.374, 0.5727, 0.4524, 0.6148, 0.4552, 0.5727, 0.4524, 0.6169, 0.374, 0.5773, 0.3883, 0.5727, 0.4524, 0.5358, 0.5106, 0.5739, 0.5131, 0.5358, 0.5106, 0.5727, 0.4524, 0.5311, 0.4583, 0.6148, 0.4552, 0.5739, 0.5131, 0.6135, 0.5199, 0.5739, 0.5131, 0.6148, 0.4552, 0.5727, 0.4524, 0.5739, 0.5131, 0.5415, 0.5876, 0.5777, 0.5857, 0.5415, 0.5876, 0.5739, 0.5131, 0.5358, 0.5106, 0.6135, 0.5199, 0.5777, 0.5857, 0.6058, 0.5942, 0.5777, 0.5857, 0.6135, 0.5199, 0.5739, 0.5131, 0.5777, 0.5857, 0.5504, 0.6664, 0.5822, 0.6678, 0.5504, 0.6664, 0.5777, 0.5857, 0.5415, 0.5876, 0.5415, 0.5876, 0.5822, 0.6678, 0.5504, 0.6664, 0.5822, 0.6678, 0.5415, 0.5876, 0.5777, 0.5857, 0.5777, 0.5857, 0.6163, 0.6711, 0.5822, 0.6678, 0.6163, 0.6711, 0.5777, 0.5857, 0.6058, 0.5942, 0.6058, 0.5942, 0.5822, 0.6678, 0.6163, 0.6711, 0.5822, 0.6678, 0.6058, 0.5942, 0.5777, 0.5857, 0.5822, 0.6678, 0.5538, 0.762, 0.5765, 0.7642, 0.5538, 0.762, 0.5822, 0.6678, 0.5504, 0.6664, 0.5504, 0.6664, 0.5765, 0.7642, 0.5538, 0.762, 0.5765, 0.7642, 0.5504, 0.6664, 0.5822, 0.6678, 0.5822, 0.6678, 0.6036, 0.7732, 0.5765, 0.7642, 0.6036, 0.7732, 0.5822, 0.6678, 0.6163, 0.6711, 0.6163, 0.6711, 0.5765, 0.7642, 0.6036, 0.7732, 0.5765, 0.7642, 0.6163, 0.6711, 0.5822, 0.6678, 0.5765, 0.7642, 0.554, 0.8025, 0.5717, 0.7967, 0.554, 0.8025, 0.5765, 0.7642, 0.5538, 0.762, 0.5538, 0.762, 0.5673, 0.819, 0.554, 0.8025, 0.5673, 0.819, 0.5538, 0.762, 0.5765, 0.7642, 0.5765, 0.7642, 0.5883, 0.8137, 0.5673, 0.819, 0.5883, 0.8137, 0.5765, 0.7642, 0.6036, 0.7732, 0.6036, 0.7732, 0.5717, 0.7967, 0.5883, 0.8137, 0.5717, 0.7967, 0.6036, 0.7732, 0.5765, 0.7642, 0.568, 0.3279, 0.6121, 0.3126, 0.5688, 0.2995, 0.5375, 0.3102, 0.568, 0.3279, 0.5688, 0.2995, 0.6881, 0.4366, 0.6549, 0.5133, 0.6928, 0.5121, 0.6549, 0.5133, 0.6881, 0.4366, 0.6601, 0.4216, 0.7323, 0.4271, 0.6928, 0.5121, 0.7343, 0.5123, 0.6928, 0.5121, 0.7323, 0.4271, 0.6881, 0.4366, 0.6928, 0.5121, 0.6629, 0.5879, 0.6978, 0.5846, 0.6629, 0.5879, 0.6928, 0.5121, 0.6549, 0.5133, 0.7343, 0.5123, 0.6978, 0.5846, 0.7322, 0.5926, 0.6978, 0.5846, 0.7343, 0.5123, 0.6928, 0.5121, 0.6978, 0.5846, 0.6842, 0.6614, 0.7033, 0.6611, 0.6842, 0.6614, 0.6978, 0.5846, 0.6629, 0.5879, 0.7322, 0.5926, 0.7033, 0.6611, 0.7233, 0.6634, 0.7033, 0.6611, 0.7322, 0.5926, 0.6978, 0.5846, 0.6881, 0.4366, 0.7323, 0.4271, 0.691, 0.4064, 0.6601, 0.4216, 0.6881, 0.4366, 0.691, 0.4064])
_uv.active_render = True
_uv = me_mesh_002.uv_layers.new(name='UVChannel_1')
_uv.uv.foreach_set('vector', [0.0, 0.0, 0.0, 0.0, 0.0, 0.0, 0.0, 0.0, 0.0, 0.0, 0.0, 0.0, 0.0, 0.0, 0.0, 0.0, 0.0, 0.0, 0.0, 0.0, 0.0, 0.0, 0.0, 0.0, 0.0, 0.0, 0.0, 0.0, 0.0, 0.0, 0.0, 0.0, 0.0, 0.0, 0.0, 0.0, 0.0, 0.0, 0.0, 0.0, 0.0, 0.0, 0.0, 0.0, 0.0, 0.0, 0.0, 0.0, 0.0, 0.0, 0.0, 0.0, 0.0, 0.0, 0.0, 0.0, 0.0, 0.0, 0.0, 0.0, 0.0, 0.0, 0.0, 0.0, 0.0, 0.0, 0.0, 0.0, 0.0, 0.0, 0.0, 0.0, 0.0, 0.0, 0.0, 0.0, 0.0, 0.0, 0.0, 0.0, 0.0, 0.0, 0.0, 0.0, 0.0, 0.0, 0.0, 0.0, 0.0, 0.0, 0.0, 0.0, 0.0, 0.0, 0.0, 0.0, 0.0, 0.0, 0.0, 0.0, 0.0, 0.0, 0.0, 0.0, 0.0, 0.0, 0.0, 0.0, 0.0, 0.0, 0.0, 0.0, 0.0, 0.0, 0.0, 0.0, 0.0, 0.0, 0.0, 0.0, 0.0, 0.0, 0.0, 0.0, 0.0, 0.0, 0.0, 0.0, 0.0, 0.0, 0.0, 0.0, 0.0, 0.0, 0.0, 0.0, 0.0, 0.0, 0.0, 0.0, 0.0, 0.0, 0.0, 0.0, 0.0, 0.0, 0.0, 0.0, 0.0, 0.0, 0.0, 0.0, 0.0, 0.0, 0.0, 0.0, 0.0, 0.0, 0.0, 0.0, 0.0, 0.0, 0.0, 0.0, 0.0, 0.0, 0.0, 0.0, 0.0, 0.0, 0.0, 0.0, 0.0, 0.0, 0.0, 0.0, 0.0, 0.0, 0.0, 0.0, 0.0, 0.0, 0.0, 0.0, 0.0, 0.0, 0.0, 0.0, 0.0, 0.0, 0.0, 0.0, 0.0, 0.0, 0.0, 0.0, 0.0, 0.0, 0.0, 0.0, 0.0, 0.0, 0.0, 0.0, 0.0, 0.0, 0.0, 0.0, 0.0, 0.0, 0.0, 0.0, 0.0, 0.0, 0.0, 0.0, 0.0, 0.0, 0.0, 0.0, 0.0, 0.0, 0.0, 0.0, 0.0, 0.0, 0.0, 0.0, 0.0, 0.0, 0.0, 0.0, 0.0, 0.0, 0.0, 0.0, 0.0, 0.0, 0.0, 0.0, 0.0, 0.0, 0.0, 0.0, 0.0, 0.0, 0.0, 0.0, 0.0, 0.0, 0.0, 0.0, 0.0, 0.0, 0.0, 0.0, 0.0, 0.0, 0.0, 0.0, 0.0, 0.0, 0.0, 0.0, 0.0, 0.0, 0.0, 0.0, 0.0, 0.0, 0.0, 0.0, 0.0, 0.0, 0.0, 0.0, 0.0, 0.0, 0.0, 0.0, 0.0, 0.0, 0.0, 0.0, 0.0, 0.0, 0.0, 0.0, 0.0, 0.0, 0.0, 0.0, 0.0, 0.0, 0.0, 0.0, 0.0, 0.0, 0.0, 0.0, 0.0, 0.0, 0.0, 0.0, 0.0, 0.0, 0.0, 0.0, 0.0, 0.0, 0.0, 0.0, 0.0, 0.0, 0.0, 0.0, 0.0, 0.0, 0.0, 0.0, 0.0, 0.0, 0.0, 0.0, 0.0, 0.0, 0.0, 0.0, 0.0, 0.0, 0.0, 0.0, 0.0, 0.0, 0.0, 0.0, 0.0, 0.0, 0.0, 0.0, 0.0, 0.0, 0.0, 0.0, 0.0, 0.0, 0.0, 0.0, 0.0, 0.0, 0.0, 0.0, 0.0, 0.0, 0.0, 0.0, 0.0, 0.0, 0.0, 0.0, 0.0, 0.0, 0.0, 0.0, 0.0, 0.0, 0.0, 0.0, 0.0, 0.0, 0.0, 0.0, 0.0, 0.0, 0.0, 0.0, 0.0, 0.0, 0.0, 0.0, 0.0, 0.0, 0.0, 0.0, 0.0, 0.0, 0.0, 0.0, 0.0, 0.0, 0.0, 0.0, 0.0, 0.0, 0.0, 0.0, 0.0, 0.0, 0.0, 0.0, 0.0, 0.0, 0.0, 0.0, 0.0, 0.0, 0.0, 0.0, 0.0, 0.0, 0.0, 0.0, 0.0, 0.0, 0.0, 0.0, 0.0, 0.0, 0.0, 0.0, 0.0, 0.0, 0.0, 0.0, 0.0, 0.0, 0.0, 0.0, 0.0, 0.0, 0.0, 0.0, 0.0, 0.0, 0.0, 0.0, 0.0, 0.0, 0.0, 0.0, 0.0, 0.0, 0.0, 0.0, 0.0, 0.0, 0.0, 0.0, 0.0, 0.0, 0.0, 0.0, 0.0, 0.0, 0.0, 0.0, 0.0, 0.0, 0.0, 0.0, 0.0, 0.0, 0.0, 0.0, 0.0, 0.0, 0.0, 0.0, 0.0, 0.0, 0.0, 0.0, 0.0, 0.0, 0.0, 0.0, 0.0, 0.0, 0.0, 0.0, 0.0, 0.0, 0.0, 0.0, 0.0, 0.0, 0.0, 0.0, 0.0, 0.0, 0.0, 0.0, 0.0, 0.0, 0.0, 0.0, 0.0, 0.0, 0.0, 0.0, 0.0, 0.0, 0.0, 0.0, 0.0, 0.0, 0.0, 0.0, 0.0, 0.0, 0.0, 0.0, 0.0, 0.0, 0.0, 0.0, 0.0, 0.0, 0.0, 0.0, 0.0, 0.0, 0.0, 0.0, 0.0, 0.0, 0.0, 0.0, 0.0, 0.0, 0.0, 0.0, 0.0, 0.0, 0.0, 0.0, 0.0, 0.0, 0.0, 0.0, 0.0, 0.0, 0.0, 0.0, 0.0, 0.0, 0.0, 0.0, 0.0, 0.0, 0.0, 0.0, 0.0, 0.0, 0.0, 0.0, 0.0, 0.0, 0.0, 0.0, 0.0, 0.0, 0.0, 0.0, 0.0, 0.0, 0.0, 0.0, 0.0, 0.0, 0.0, 0.0, 0.0, 0.0, 0.0, 0.0, 0.0, 0.0, 0.0, 0.0, 0.0, 0.0, 0.0, 0.0, 0.0, 0.0, 0.0, 0.0, 0.0, 0.0, 0.0, 0.0, 0.0, 0.0, 0.0, 0.0, 0.0, 0.0, 0.0, 0.0, 0.0, 0.0, 0.0, 0.0, 0.0, 0.0, 0.0, 0.0, 0.0, 0.0, 0.0, 0.0, 0.0, 0.0, 0.0, 0.0, 0.0, 0.0, 0.0, 0.0, 0.0, 0.0, 0.0, 0.0, 0.0, 0.0, 0.0, 0.0, 0.0, 0.0, 0.0, 0.0, 0.0, 0.0, 0.0, 0.0, 0.0, 0.0, 0.0, 0.0, 0.0, 0.0, 0.0, 0.0, 0.0, 0.0, 0.0, 0.0, 0.0, 0.0, 0.0, 0.0, 0.0, 0.0, 0.0, 0.0, 0.0, 0.0, 0.0, 0.0, 0.0, 0.0, 0.0, 0.0, 0.0, 0.0, 0.0, 0.0, 0.0, 0.0, 0.0, 0.0, 0.0, 0.0, 0.0, 0.0, 0.0, 0.0, 0.0, 0.0, 0.0, 0.0, 0.0, 0.0, 0.0, 0.0, 0.0, 0.0, 0.0, 0.0, 0.0, 0.0, 0.0, 0.0, 0.0, 0.0, 0.0, 0.0, 0.0, 0.0, 0.0, 0.0, 0.0, 0.0, 0.0, 0.0, 0.0, 0.0, 0.0, 0.0, 0.0, 0.0, 0.0, 0.0, 0.0, 0.0, 0.0, 0.0, 0.0, 0.0, 0.0, 0.0, 0.0, 0.0, 0.0, 0.0, 0.0, 0.0, 0.0, 0.0, 0.0, 0.0, 0.0, 0.0, 0.0, 0.0, 0.0, 0.0, 0.0, 0.0, 0.0, 0.0, 0.0, 0.0, 0.0, 0.0, 0.0, 0.0, 0.0, 0.0, 0.0, 0.0, 0.0, 0.0, 0.0, 0.0, 0.0, 0.0, 0.0, 0.0, 0.0, 0.0, 0.0, 0.0, 0.0, 0.0, 0.0, 0.0, 0.0, 0.0, 0.0, 0.0, 0.0, 0.0, 0.0, 0.0, 0.0, 0.0, 0.0, 0.0, 0.0, 0.0, 0.0, 0.0, 0.0, 0.0, 0.0, 0.0, 0.0, 0.0, 0.0, 0.0, 0.0, 0.0, 0.0, 0.0, 0.0, 0.0, 0.0, 0.0, 0.0, 0.0, 0.0, 0.0, 0.0, 0.0, 0.0, 0.0, 0.0, 0.0, 0.0, 0.0, 0.0, 0.0, 0.0, 0.0, 0.0, 0.0, 0.0, 0.0, 0.0, 0.0, 0.0, 0.0, 0.0, 0.0, 0.0, 0.0, 0.0, 0.0, 0.0, 0.0, 0.0, 0.0, 0.0, 0.0, 0.0, 0.0, 0.0, 0.0, 0.0, 0.0, 0.0, 0.0, 0.0, 0.0, 0.0, 0.0, 0.0, 0.0, 0.0, 0.0, 0.0, 0.0, 0.0, 0.0, 0.0, 0.0, 0.0, 0.0, 0.0, 0.0, 0.0, 0.0, 0.0, 0.0, 0.0, 0.0, 0.0, 0.0, 0.0, 0.0, 0.0, 0.0, 0.0, 0.0, 0.0, 0.0, 0.0, 0.0, 0.0, 0.0, 0.0, 0.0, 0.0, 0.0, 0.0, 0.0, 0.0, 0.0, 0.0, 0.0, 0.0, 0.0, 0.0, 0.0, 0.0, 0.0, 0.0, 0.0, 0.0, 0.0, 0.0, 0.0, 0.0, 0.0, 0.0, 0.0, 0.0, 0.0, 0.0, 0.0, 0.0, 0.0, 0.0, 0.0, 0.0, 0.0, 0.0, 0.0, 0.0, 0.0, 0.0, 0.0, 0.0, 0.0, 0.0, 0.0, 0.0, 0.0, 0.0, 0.0, 0.0, 0.0, 0.0, 0.0, 0.0, 0.0, 0.0, 0.0, 0.0, 0.0, 0.0, 0.0, 0.0, 0.0, 0.0, 0.0, 0.0, 0.0, 0.0, 0.0, 0.0, 0.0, 0.0, 0.0, 0.0, 0.0, 0.0, 0.0, 0.0, 0.0, 0.0, 0.0, 0.0, 0.0, 0.0, 0.0, 0.0, 0.0, 0.0, 0.0, 0.0, 0.0, 0.0, 0.0, 0.0, 0.0, 0.0, 0.0, 0.0, 0.0, 0.0, 0.0, 0.0, 0.0, 0.0, 0.0, 0.0, 0.0, 0.0, 0.0, 0.0, 0.0, 0.0, 0.0, 0.0, 0.0, 0.0, 0.0, 0.0, 0.0, 0.0, 0.0, 0.0, 0.0, 0.0, 0.0, 0.0, 0.0, 0.0, 0.0, 0.0, 0.0, 0.0, 0.0, 0.0, 0.0, 0.0, 0.0, 0.0, 0.0, 0.0, 0.0, 0.0, 0.0, 0.0, 0.0, 0.0, 0.0, 0.0, 0.0, 0.0, 0.0, 0.0, 0.0, 0.0, 0.0, 0.0, 0.0, 0.0, 0.0, 0.0, 0.0, 0.0, 0.0, 0.0, 0.0, 0.0, 0.0, 0.0, 0.0, 0.0, 0.0, 0.0, 0.0, 0.0, 0.0, 0.0, 0.0, 0.0, 0.0, 0.0, 0.0, 0.0, 0.0, 0.0, 0.0, 0.0, 0.0, 0.0, 0.0, 0.0, 0.0, 0.0, 0.0, 0.0, 0.0, 0.0, 0.0, 0.0, 0.0, 0.0, 0.0, 0.0, 0.0, 0.0, 0.0, 0.0, 0.0, 0.0, 0.0, 0.0, 0.0, 0.0, 0.0, 0.0, 0.0, 0.0, 0.0, 0.0, 0.0, 0.0, 0.0, 0.0, 0.0, 0.0, 0.0, 0.0, 0.0, 0.0, 0.0, 0.0, 0.0, 0.0, 0.0, 0.0, 0.0, 0.0, 0.0, 0.0, 0.0, 0.0, 0.0, 0.0, 0.0, 0.0, 0.0, 0.0, 0.0, 0.0, 0.0, 0.0, 0.0, 0.0, 0.0, 0.0, 0.0, 0.0, 0.0, 0.0, 0.0, 0.0, 0.0, 0.0, 0.0, 0.0, 0.0, 0.0, 0.0, 0.0, 0.0, 0.0, 0.0, 0.0, 0.0, 0.0, 0.0, 0.0, 0.0, 0.0, 0.0, 0.0, 0.0, 0.0, 0.0, 0.0, 0.0, 0.0, 0.0, 0.0, 0.0, 0.0, 0.0, 0.0, 0.0, 0.0, 0.0, 0.0, 0.0, 0.0, 0.0, 0.0, 0.0, 0.0, 0.0, 0.0, 0.0, 0.0, 0.0, 0.0, 0.0, 0.0, 0.0, 0.0, 0.0, 0.0, 0.0, 0.0, 0.0, 0.0, 0.0, 0.0, 0.0, 0.0, 0.0, 0.0, 0.0, 0.0, 0.0, 0.0, 0.0, 0.0, 0.0, 0.0, 0.0, 0.0, 0.0, 0.0, 0.0, 0.0, 0.0, 0.0, 0.0, 0.0, 0.0, 0.0, 0.0, 0.0, 0.0, 0.0, 0.0, 0.0, 0.0, 0.0, 0.0, 0.0, 0.0, 0.0, 0.0, 0.0, 0.0, 0.0, 0.0, 0.0, 0.0, 0.0, 0.0, 0.0, 0.0, 0.0, 0.0, 0.0, 0.0, 0.0, 0.0, 0.0, 0.0, 0.0, 0.0, 0.0, 0.0, 0.0, 0.0, 0.0, 0.0, 0.0, 0.0, 0.0, 0.0, 0.0, 0.0, 0.0, 0.0, 0.0, 0.0, 0.0, 0.0, 0.0, 0.0, 0.0, 0.0, 0.0, 0.0, 0.0, 0.0, 0.0, 0.0, 0.0, 0.0, 0.0, 0.0, 0.0, 0.0, 0.0, 0.0, 0.0, 0.0, 0.0, 0.0, 0.0, 0.0, 0.0, 0.0, 0.0, 0.0, 0.0, 0.0, 0.0, 0.0, 0.0, 0.0, 0.0, 0.0, 0.0, 0.0, 0.0, 0.0, 0.0, 0.0, 0.0, 0.0, 0.0, 0.0, 0.0, 0.0, 0.0, 0.0, 0.0, 0.0, 0.0, 0.0, 0.0, 0.0, 0.0, 0.0, 0.0, 0.0, 0.0, 0.0, 0.0, 0.0, 0.0, 0.0, 0.0, 0.0, 0.0, 0.0, 0.0, 0.0, 0.0, 0.0, 0.0, 0.0, 0.0, 0.0, 0.0, 0.0, 0.0, 0.0, 0.0, 0.0, 0.0, 0.0, 0.0, 0.0, 0.0, 0.0, 0.0, 0.0, 0.0, 0.0, 0.0, 0.0, 0.0, 0.0, 0.0, 0.0, 0.0, 0.0, 0.0, 0.0, 0.0, 0.0, 0.0, 0.0, 0.0, 0.0, 0.0, 0.0, 0.0, 0.0, 0.0, 0.0, 0.0, 0.0, 0.0, 0.0, 0.0, 0.0, 0.0, 0.0, 0.0, 0.0, 0.0, 0.0, 0.0, 0.0, 0.0, 0.0, 0.0, 0.0, 0.0, 0.0, 0.0, 0.0, 0.0, 0.0, 0.0, 0.0, 0.0, 0.0, 0.0, 0.0, 0.0, 0.0, 0.0, 0.0, 0.0, 0.0, 0.0, 0.0, 0.0, 0.0, 0.0, 0.0, 0.0, 0.0, 0.0, 0.0, 0.0, 0.0, 0.0, 0.0, 0.0, 0.0, 0.0, 0.0, 0.0, 0.0, 0.0, 0.0, 0.0, 0.0, 0.0, 0.0, 0.0, 0.0, 0.0, 0.0, 0.0, 0.0, 0.0, 0.0, 0.0, 0.0, 0.0, 0.0, 0.0, 0.0, 0.0, 0.0, 0.0, 0.0, 0.0, 0.0, 0.0, 0.0, 0.0, 0.0, 0.0, 0.0, 0.0, 0.0, 0.0, 0.0, 0.0, 0.0, 0.0, 0.0, 0.0, 0.0, 0.0, 0.0, 0.0, 0.0, 0.0, 0.0, 0.0, 0.0, 0.0, 0.0, 0.0, 0.0, 0.0, 0.0, 0.0, 0.0, 0.0, 0.0, 0.0, 0.0, 0.0, 0.0, 0.0, 0.0, 0.0, 0.0, 0.0, 0.0, 0.0, 0.0, 0.0, 0.0, 0.0, 0.0, 0.0, 0.0, 0.0, 0.0, 0.0, 0.0, 0.0, 0.0, 0.0, 0.0, 0.0, 0.0, 0.0, 0.0, 0.0, 0.0, 0.0, 0.0, 0.0, 0.0, 0.0, 0.0, 0.0, 0.0, 0.0, 0.0, 0.0, 0.0, 0.0, 0.0, 0.0, 0.0, 0.0, 0.0, 0.0, 0.0, 0.0, 0.0, 0.0, 0.0, 0.0, 0.0, 0.0, 0.0, 0.0, 0.0, 0.0, 0.0, 0.0, 0.0, 0.0, 0.0, 0.0, 0.0, 0.0, 0.0, 0.0, 0.0, 0.0, 0.0, 0.0, 0.0, 0.0, 0.0, 0.0, 0.0, 0.0, 0.0, 0.0, 0.0, 0.0, 0.0, 0.0, 0.0, 0.0, 0.0, 0.0, 0.0, 0.0, 0.0, 0.0, 0.0, 0.0, 0.0, 0.0, 0.0, 0.0, 0.0, 0.0, 0.0, 0.0, 0.0, 0.0, 0.0, 0.0, 0.0, 0.0, 0.0, 0.0, 0.0, 0.0, 0.0, 0.0, 0.0, 0.0, 0.0, 0.0, 0.0, 0.0, 0.0, 0.0, 0.0, 0.0, 0.0, 0.0, 0.0, 0.0, 0.0, 0.0, 0.0, 0.0, 0.0, 0.0, 0.0, 0.0, 0.0, 0.0, 0.0, 0.0, 0.0, 0.0, 0.0, 0.0, 0.0, 0.0, 0.0, 0.0, 0.0, 0.0, 0.0, 0.0, 0.0, 0.0, 0.0, 0.0, 0.0, 0.0, 0.0, 0.0, 0.0, 0.0, 0.0, 0.0, 0.0, 0.0, 0.0, 0.0, 0.0, 0.0, 0.0, 0.0, 0.0, 0.0, 0.0, 0.0, 0.0, 0.0, 0.0, 0.0, 0.0, 0.0, 0.0, 0.0, 0.0, 0.0, 0.0, 0.0, 0.0, 0.0, 0.0, 0.0, 0.0, 0.0, 0.0, 0.0, 0.0, 0.0, 0.0, 0.0, 0.0, 0.0, 0.0, 0.0, 0.0, 0.0, 0.0, 0.0, 0.0, 0.0, 0.0, 0.0, 0.0, 0.0, 0.0, 0.0, 0.0, 0.0, 0.0, 0.0, 0.0, 0.0, 0.0, 0.0, 0.0, 0.0, 0.0, 0.0, 0.0, 0.0, 0.0, 0.0, 0.0, 0.0, 0.0, 0.0, 0.0, 0.0, 0.0, 0.0, 0.0, 0.0, 0.0, 0.0, 0.0, 0.0, 0.0, 0.0, 0.0, 0.0, 0.0, 0.0, 0.0, 0.0, 0.0, 0.0, 0.0, 0.0, 0.0, 0.0, 0.0, 0.0, 0.0, 0.0, 0.0, 0.0, 0.0, 0.0, 0.0, 0.0, 0.0, 0.0, 0.0, 0.0, 0.0, 0.0, 0.0, 0.0, 0.0, 0.0, 0.0, 0.0, 0.0, 0.0, 0.0, 0.0, 0.0, 0.0, 0.0, 0.0, 0.0, 0.0, 0.0, 0.0, 0.0, 0.0, 0.0, 0.0, 0.0, 0.0, 0.0, 0.0, 0.0, 0.0, 0.0, 0.0, 0.0, 0.0, 0.0, 0.0, 0.0, 0.0, 0.0, 0.0, 0.0, 0.0, 0.0, 0.0, 0.0, 0.0, 0.0, 0.0, 0.0, 0.0, 0.0, 0.0, 0.0, 0.0, 0.0, 0.0, 0.0, 0.0, 0.0, 0.0, 0.0, 0.0, 0.0, 0.0, 0.0, 0.0, 0.0, 0.0, 0.0, 0.0, 0.0, 0.0, 0.0, 0.0, 0.0, 0.0, 0.0, 0.0, 0.0, 0.0, 0.0, 0.0, 0.0, 0.0, 0.0, 0.0, 0.0, 0.0, 0.0, 0.0, 0.0, 0.0, 0.0, 0.0, 0.0, 0.0, 0.0, 0.0, 0.0, 0.0, 0.0, 0.0, 0.0, 0.0, 0.0, 0.0, 0.0, 0.0, 0.0, 0.0, 0.0, 0.0, 0.0, 0.0, 0.0, 0.0, 0.0, 0.0, 0.0, 0.0, 0.0, 0.0, 0.0, 0.0, 0.0, 0.0, 0.0, 0.0, 0.0, 0.0, 0.0, 0.0, 0.0, 0.0, 0.0, 0.0, 0.0, 0.0, 0.0, 0.0, 0.0, 0.0, 0.0, 0.0, 0.0, 0.0, 0.0, 0.0, 0.0, 0.0, 0.0, 0.0, 0.0, 0.0, 0.0, 0.0, 0.0, 0.0, 0.0, 0.0, 0.0, 0.0, 0.0, 0.0, 0.0, 0.0, 0.0, 0.0, 0.0, 0.0, 0.0, 0.0, 0.0, 0.0, 0.0, 0.0, 0.0, 0.0, 0.0, 0.0, 0.0, 0.0, 0.0, 0.0, 0.0, 0.0, 0.0, 0.0, 0.0, 0.0, 0.0, 0.0, 0.0, 0.0, 0.0, 0.0, 0.0, 0.0, 0.0, 0.0, 0.0, 0.0, 0.0, 0.0, 0.0, 0.0, 0.0, 0.0, 0.0, 0.0, 0.0, 0.0, 0.0, 0.0, 0.0, 0.0, 0.0, 0.0, 0.0, 0.0, 0.0, 0.0, 0.0, 0.0, 0.0, 0.0, 0.0, 0.0, 0.0, 0.0, 0.0, 0.0, 0.0, 0.0, 0.0, 0.0, 0.0, 0.0, 0.0, 0.0, 0.0, 0.0, 0.0, 0.0, 0.0, 0.0, 0.0, 0.0, 0.0, 0.0, 0.0, 0.0, 0.0, 0.0, 0.0, 0.0, 0.0, 0.0, 0.0, 0.0, 0.0, 0.0, 0.0, 0.0, 0.0, 0.0, 0.0, 0.0, 0.0, 0.0, 0.0, 0.0, 0.0, 0.0, 0.0, 0.0, 0.0, 0.0, 0.0, 0.0, 0.0, 0.0, 0.0, 0.0, 0.0, 0.0, 0.0, 0.0, 0.0, 0.0, 0.0, 0.0, 0.0, 0.0, 0.0, 0.0, 0.0, 0.0, 0.0, 0.0, 0.0, 0.0, 0.0, 0.0, 0.0, 0.0, 0.0, 0.0, 0.0, 0.0, 0.0, 0.0, 0.0, 0.0, 0.0, 0.0, 0.0, 0.0, 0.0, 0.0, 0.0, 0.0, 0.0, 0.0, 0.0, 0.0, 0.0, 0.0, 0.0, 0.0, 0.0, 0.0, 0.0, 0.0, 0.0, 0.0, 0.0, 0.0, 0.0, 0.0, 0.0, 0.0, 0.0, 0.0, 0.0, 0.0, 0.0, 0.0, 0.0, 0.0, 0.0, 0.0, 0.0, 0.0, 0.0, 0.0, 0.0, 0.0, 0.0, 0.0, 0.0, 0.0, 0.0, 0.0, 0.0, 0.0, 0.0, 0.0, 0.0, 0.0, 0.0, 0.0, 0.0, 0.0, 0.0, 0.0, 0.0, 0.0, 0.0, 0.0, 0.0, 0.0, 0.0, 0.0, 0.0, 0.0, 0.0, 0.0, 0.0, 0.0, 0.0, 0.0, 0.0, 0.0, 0.0, 0.0, 0.0, 0.0, 0.0, 0.0, 0.0, 0.0, 0.0, 0.0, 0.0, 0.0, 0.0, 0.0, 0.0, 0.0, 0.0, 0.0, 0.0, 0.0, 0.0, 0.0, 0.0, 0.0, 0.0, 0.0, 0.0, 0.0, 0.0, 0.0, 0.0, 0.0, 0.0, 0.0, 0.0, 0.0, 0.0, 0.0, 0.0, 0.0, 0.0, 0.0, 0.0, 0.0, 0.0, 0.0, 0.0, 0.0, 0.0, 0.0, 0.0, 0.0, 0.0, 0.0, 0.0, 0.0, 0.0, 0.0, 0.0, 0.0, 0.0, 0.0, 0.0, 0.0, 0.0, 0.0, 0.0, 0.0, 0.0, 0.0, 0.0, 0.0, 0.0, 0.0, 0.0, 0.0, 0.0, 0.0, 0.0, 0.0, 0.0, 0.0, 0.0, 0.0, 0.0, 0.0, 0.0, 0.0, 0.0, 0.0, 0.0, 0.0, 0.0, 0.0, 0.0, 0.0, 0.0, 0.0, 0.0, 0.0, 0.0, 0.0, 0.0, 0.0, 0.0, 0.0, 0.0, 0.0, 0.0, 0.0, 0.0, 0.0, 0.0, 0.0, 0.0, 0.0, 0.0, 0.0, 0.0, 0.0, 0.0, 0.0, 0.0, 0.0, 0.0, 0.0, 0.0, 0.0, 0.0, 0.0, 0.0, 0.0, 0.0, 0.0, 0.0, 0.0, 0.0, 0.0, 0.0, 0.0, 0.0, 0.0, 0.0, 0.0, 0.0, 0.0, 0.0, 0.0, 0.0, 0.0, 0.0, 0.0, 0.0, 0.0, 0.0, 0.0, 0.0, 0.0, 0.0, 0.0, 0.0, 0.0, 0.0, 0.0, 0.0, 0.0, 0.0, 0.0, 0.0, 0.0, 0.0, 0.0, 0.0, 0.0, 0.0, 0.0, 0.0, 0.0, 0.0, 0.0, 0.0, 0.0, 0.0, 0.0, 0.0, 0.0, 0.0, 0.0, 0.0, 0.0, 0.0, 0.0, 0.0, 0.0, 0.0, 0.0, 0.0, 0.0, 0.0, 0.0, 0.0, 0.0, 0.0, 0.0, 0.0, 0.0, 0.0, 0.0, 0.0, 0.0, 0.0, 0.0, 0.0, 0.0, 0.0, 0.0, 0.0, 0.0, 0.0, 0.0, 0.0, 0.0, 0.0, 0.0, 0.0, 0.0, 0.0, 0.0, 0.0, 0.0, 0.0, 0.0, 0.0, 0.0, 0.0, 0.0, 0.0, 0.0, 0.0, 0.0, 0.0, 0.0, 0.0, 0.0, 0.0, 0.0, 0.0, 0.0, 0.0, 0.0, 0.0, 0.0, 0.0, 0.0, 0.0, 0.0, 0.0, 0.0, 0.0, 0.0, 0.0, 0.0, 0.0, 0.0, 0.0, 0.0, 0.0, 0.0, 0.0, 0.0, 0.0, 0.0, 0.0, 0.0, 0.0, 0.0, 0.0, 0.0, 0.0, 0.0, 0.0, 0.0, 0.0, 0.0, 0.0, 0.0, 0.0, 0.0, 0.0, 0.0, 0.0, 0.0, 0.0, 0.0, 0.0, 0.0, 0.0, 0.0, 0.0, 0.0, 0.0, 0.0, 0.0, 0.0, 0.0, 0.0, 0.0, 0.0, 0.0, 0.0, 0.0, 0.0, 0.0, 0.0, 0.0, 0.0, 0.0, 0.0, 0.0, 0.0, 0.0, 0.0, 0.0, 0.0, 0.0, 0.0, 0.0, 0.0, 0.0, 0.0, 0.0, 0.0, 0.0, 0.0, 0.0, 0.0, 0.0, 0.0, 0.0, 0.0, 0.0, 0.0, 0.0, 0.0, 0.0, 0.0, 0.0, 0.0, 0.0])
me_mesh_002.materials.append(mat_10___default_001)
me_mesh_002.use_remesh_fix_poles = True
me_mesh_002.use_remesh_preserve_attributes = False
me_mesh_002.use_mirror_vertex_groups = False
me_mesh_002.update()
me_mesh_002.normals_split_custom_set([tuple(v) for v in zip(*[iter([0.2777, -0.1566, -0.9478, -0.2623, -0.8674, 0.4228, -0.6949, -0.5643, -0.4457, -0.2623, -0.8674, 0.4228, 0.2777, -0.1566, -0.9478, 0.7254, -0.6835, 0.08202, 0.2126, 0.7584, 0.6161, -0.4521, 0.8668, 0.2105, -0.3822, 0.4755, 0.7924, -0.4521, 0.8668, 0.2105, 0.2126, 0.7584, 0.6161, 0.2708, 0.9334, 0.2355, 0.7002, 0.2157, 0.6806, 0.2708, 0.9334, 0.2355, 0.2126, 0.7584, 0.6161, 0.2708, 0.9334, 0.2355, 0.7002, 0.2157, 0.6806, 0.846, 0.5043, 0.1731, 0.2708, 0.9334, 0.2355, -0.4601, 0.8847, -0.07474, -0.4521, 0.8668, 0.2105, -0.4601, 0.8847, -0.07474, 0.2708, 0.9334, 0.2355, 0.2017, 0.9778, -0.05702, 0.846, 0.5043, 0.1731, 0.2017, 0.9778, -0.05702, 0.2708, 0.9334, 0.2355, 0.2017, 0.9778, -0.05702, 0.846, 0.5043, 0.1731, 0.7674, 0.641, 0.01347, 0.2017, 0.9778, -0.05702, -0.5024, 0.7075, -0.497, -0.4601, 0.8847, -0.07474, -0.5024, 0.7075, -0.497, 0.2017, 0.9778, -0.05702, 0.13, 0.8361, -0.533, 0.7674, 0.641, 0.01347, 0.13, 0.8361, -0.533, 0.2017, 0.9778, -0.05702, 0.13, 0.8361, -0.533, 0.7674, 0.641, 0.01347, 0.7325, 0.5577, -0.3903, 0.13, 0.8361, -0.533, -0.3596, 0.2541, -0.8978, -0.5024, 0.7075, -0.497, -0.3596, 0.2541, -0.8978, 0.13, 0.8361, -0.533, 0.2381, 0.2932, -0.9259, 0.7325, 0.5577, -0.3903, 0.2381, 0.2932, -0.9259, 0.13, 0.8361, -0.533, 0.2381, 0.2932, -0.9259, 0.7325, 0.5577, -0.3903, 0.7959, 0.1705, -0.5809, 0.2381, 0.2932, -0.9259, -0.7758, -0.1049, -0.6222, -0.3596, 0.2541, -0.8978, -0.7758, -0.1049, -0.6222, 0.2381, 0.2932, -0.9259, 0.1989, -0.2706, -0.9419, 0.7959, 0.1705, -0.5809, 0.1989, -0.2706, -0.9419, 0.2381, 0.2932, -0.9259, 0.1989, -0.2706, -0.9419, 0.7959, 0.1705, -0.5809, 0.9719, 0.05484, -0.2291, 0.1989, -0.2706, -0.9419, -0.9985, -0.05452, -0.008102, -0.7758, -0.1049, -0.6222, -0.9985, -0.05452, -0.008102, 0.1989, -0.2706, -0.9419, 0.4249, -0.3829, -0.8203, -0.7758, -0.1049, -0.6222, -0.3371, 0.3768, 0.8628, -0.3082, 0.5276, 0.7916, -0.3371, 0.3768, 0.8628, -0.7758, -0.1049, -0.6222, -0.9985, -0.05452, -0.008102, -0.3082, 0.5276, 0.7916, 0.6724, 0.09766, 0.7337, 0.9719, 0.05484, -0.2291, 0.6724, 0.09766, 0.7337, -0.3082, 0.5276, 0.7916, -0.3371, 0.3768, 0.8628, 0.9719, 0.05484, -0.2291, 0.4249, -0.3829, -0.8203, 0.1989, -0.2706, -0.9419, 0.4249, -0.3829, -0.8203, 0.9719, 0.05484, -0.2291, 0.6724, 0.09766, 0.7337, 0.4249, -0.3829, -0.8203, -0.9921, -0.09702, -0.0793, -0.9985, -0.05452, -0.008102, -0.9921, -0.09702, -0.0793, 0.4249, -0.3829, -0.8203, 0.3368, 0.1071, -0.9355, -0.9985, -0.05452, -0.008102, -0.3174, -0.1039, 0.9426, -0.3371, 0.3768, 0.8628, -0.3174, -0.1039, 0.9426, -0.9985, -0.05452, -0.008102, -0.9921, -0.09702, -0.0793, -0.3371, 0.3768, 0.8628, 0.8372, -0.02144, 0.5464, 0.6724, 0.09766, 0.7337, 0.8372, -0.02144, 0.5464, -0.3371, 0.3768, 0.8628, -0.3174, -0.1039, 0.9426, 0.6724, 0.09766, 0.7337, 0.3368, 0.1071, -0.9355, 0.4249, -0.3829, -0.8203, 0.3368, 0.1071, -0.9355, 0.6724, 0.09766, 0.7337, 0.8372, -0.02144, 0.5464, 0.3368, 0.1071, -0.9355, -0.6949, -0.5643, -0.4457, -0.9921, -0.09702, -0.0793, -0.6949, -0.5643, -0.4457, 0.3368, 0.1071, -0.9355, 0.2777, -0.1566, -0.9478, -0.9921, -0.09702, -0.0793, -0.2623, -0.8674, 0.4228, -0.3174, -0.1039, 0.9426, -0.2623, -0.8674, 0.4228, -0.9921, -0.09702, -0.0793, -0.6949, -0.5643, -0.4457, -0.3174, -0.1039, 0.9426, 0.7254, -0.6835, 0.08202, 0.8372, -0.02144, 0.5464, 0.7254, -0.6835, 0.08202, -0.3174, -0.1039, 0.9426, -0.2623, -0.8674, 0.4228, 0.8372, -0.02144, 0.5464, 0.2777, -0.1566, -0.9478, 0.3368, 0.1071, -0.9355, 0.2777, -0.1566, -0.9478, 0.8372, -0.02144, 0.5464, 0.7254, -0.6835, 0.08202, 0.2126, 0.7584, 0.6161, 0.0231, -0.3092, 0.9507, 0.7002, 0.2157, 0.6806, 0.7002, 0.2157, 0.6806, 0.0231, -0.3092, 0.9507, -0.1571, -0.7768, 0.6098, -0.1571, -0.7768, 0.6098, 0.0231, -0.3092, 0.9507, -0.3822, 0.4755, 0.7924, -0.3822, 0.4755, 0.7924, 0.0231, -0.3092, 0.9507, 0.2126, 0.7584, 0.6161, 0.76, 0.2517, -0.5992, -0.2264, -0.968, -0.1084, -0.1656, -0.355, -0.9201, -0.2264, -0.968, -0.1084, 0.76, 0.2517, -0.5992, 0.7051, -0.6126, 0.3571, 0.5334, 0.5837, 0.6122, 0.0867, 0.9779, 0.1903, -0.08642, 0.6613, 0.7451, 0.0867, 0.9779, 0.1903, 0.5334, 0.5837, 0.6122, 0.6307, 0.7382, 0.2394, 0.7516, -0.01231, 0.6595, 0.6307, 0.7382, 0.2394, 0.5334, 0.5837, 0.6122, 0.6307, 0.7382, 0.2394, 0.7516, -0.01231, 0.6595, 0.9486, 0.2376, 0.209, 0.6307, 0.7382, 0.2394, 0.3867, 0.9202, -0.06033, 0.0867, 0.9779, 0.1903, 0.3867, 0.9202, -0.06033, 0.6307, 0.7382, 0.2394, 0.772, 0.6351, -0.02731, 0.9486, 0.2376, 0.209, 0.772, 0.6351, -0.02731, 0.6307, 0.7382, 0.2394, 0.772, 0.6351, -0.02731, 0.9486, 0.2376, 0.209, 0.9768, 0.2082, 0.05083, 0.772, 0.6351, -0.02731, 0.2649, 0.8727, -0.4102, 0.3867, 0.9202, -0.06033, 0.2649, 0.8727, -0.4102, 0.772, 0.6351, -0.02731, 0.6543, 0.6225, -0.4295, 0.9768, 0.2082, 0.05083, 0.6543, 0.6225, -0.4295, 0.772, 0.6351, -0.02731, 0.6543, 0.6225, -0.4295, 0.9768, 0.2082, 0.05083, 0.993, 0.07924, -0.08815, 0.6543, 0.6225, -0.4295, 0.2869, 0.3337, -0.898, 0.2649, 0.8727, -0.4102, 0.2869, 0.3337, -0.898, 0.6543, 0.6225, -0.4295, 0.7139, 0.3159, -0.6249, 0.993, 0.07924, -0.08815, 0.7139, 0.3159, -0.6249, 0.6543, 0.6225, -0.4295, 0.2869, 0.3337, -0.898, 0.8416, 0.04176, -0.5385, 0.3807, 0.06876, -0.9221, 0.8416, 0.04176, -0.5385, 0.2869, 0.3337, -0.898, 0.7139, 0.3159, -0.6249, 0.7139, 0.3159, -0.6249, 0.9979, -0.01205, 0.06432, 0.8416, 0.04176, -0.5385, 0.9979, -0.01205, 0.06432, 0.7139, 0.3159, -0.6249, 0.993, 0.07924, -0.08815, 0.8077, -0.2702, -0.524, -0.5701, -0.2936, -0.7673, 0.1306, -0.1854, -0.9739, -0.5701, -0.2936, -0.7673, 0.8077, -0.2702, -0.524, 0.8853, -0.1869, -0.4259, 0.1306, -0.1854, -0.9739, -0.8522, 0.2207, 0.4743, -0.8327, 0.436, 0.3413, -0.8522, 0.2207, 0.4743, 0.1306, -0.1854, -0.9739, -0.5701, -0.2936, -0.7673, -0.8327, 0.436, 0.3413, 0.3559, 0.1863, 0.9158, 0.8785, 0.1644, 0.4487, 0.3559, 0.1863, 0.9158, -0.8327, 0.436, 0.3413, -0.8522, 0.2207, 0.4743, 0.8785, 0.1644, 0.4487, 0.8853, -0.1869, -0.4259, 0.8077, -0.2702, -0.524, 0.8853, -0.1869, -0.4259, 0.8785, 0.1644, 0.4487, 0.3559, 0.1863, 0.9158, 0.8853, -0.1869, -0.4259, -0.7366, -0.08049, -0.6715, -0.5701, -0.2936, -0.7673, -0.7366, -0.08049, -0.6715, 0.8853, -0.1869, -0.4259, 0.7815, 0.4331, -0.4492, -0.5701, -0.2936, -0.7673, -0.8067, -0.3898, 0.4441, -0.8522, 0.2207, 0.4743, -0.8067, -0.3898, 0.4441, -0.5701, -0.2936, -0.7673, -0.7366, -0.08049, -0.6715, -0.8522, 0.2207, 0.4743, 0.2913, -0.1951, 0.9365, 0.3559, 0.1863, 0.9158, 0.2913, -0.1951, 0.9365, -0.8522, 0.2207, 0.4743, -0.8067, -0.3898, 0.4441, 0.3559, 0.1863, 0.9158, 0.7815, 0.4331, -0.4492, 0.8853, -0.1869, -0.4259, 0.7815, 0.4331, -0.4492, 0.3559, 0.1863, 0.9158, 0.2912, -0.195, 0.9366, 0.7815, 0.4331, -0.4492, -0.1656, -0.355, -0.9201, -0.7366, -0.08049, -0.6715, -0.1656, -0.355, -0.9201, 0.7815, 0.4331, -0.4492, 0.76, 0.2517, -0.5992, -0.7366, -0.08049, -0.6715, -0.2264, -0.968, -0.1084, -0.8067, -0.3898, 0.4441, -0.2264, -0.968, -0.1084, -0.7366, -0.08049, -0.6715, -0.1656, -0.355, -0.9201, -0.8067, -0.3898, 0.4441, 0.7051, -0.6126, 0.3571, 0.2913, -0.1951, 0.9365, 0.7051, -0.6126, 0.3571, -0.8067, -0.3898, 0.4441, -0.2264, -0.968, -0.1084, 0.2912, -0.195, 0.9366, 0.76, 0.2517, -0.5992, 0.7815, 0.4331, -0.4492, 0.76, 0.2517, -0.5992, 0.2912, -0.195, 0.9366, 0.7051, -0.6126, 0.3571, 0.5334, 0.5837, 0.6122, -0.1167, -0.269, 0.956, 0.7516, -0.01231, 0.6595, 0.7516, -0.01231, 0.6595, -0.1167, -0.269, 0.956, -0.4543, -0.6371, 0.6227, -0.4543, -0.6371, 0.6227, -0.1167, -0.269, 0.956, -0.08642, 0.6613, 0.7451, -0.08642, 0.6613, 0.7451, -0.1167, -0.269, 0.956, 0.5334, 0.5837, 0.6122, 0.8416, 0.04176, -0.5385, 0.1306, -0.1854, -0.9739, 0.3807, 0.06876, -0.9221, 0.1306, -0.1854, -0.9739, 0.8416, 0.04176, -0.5385, 0.8077, -0.2702, -0.524, 0.8416, 0.04176, -0.5385, 0.8785, 0.1644, 0.4487, 0.8077, -0.2702, -0.524, 0.8785, 0.1644, 0.4487, 0.8416, 0.04176, -0.5385, 0.9979, -0.01205, 0.06432, 0.4494, 0.01836, -0.8931, -0.3456, -0.9168, 0.2002, -0.6127, -0.4396, -0.6568, -0.3456, -0.9168, 0.2002, 0.4494, 0.01836, -0.8931, 0.6883, -0.722, 0.07074, 0.2497, 0.7561, 0.6049, -0.4875, 0.8617, 0.1406, -0.4027, 0.4809, 0.7789, -0.4875, 0.8617, 0.1406, 0.2497, 0.7561, 0.6049, 0.3217, 0.9182, 0.2311, 0.7731, 0.1056, 0.6255, 0.3217, 0.9182, 0.2311, 0.2497, 0.7561, 0.6049, 0.3217, 0.9182, 0.2311, 0.7731, 0.1056, 0.6255, 0.9041, 0.3779, 0.1995, 0.3217, 0.9182, 0.2311, -0.2702, 0.9575, -0.1012, -0.4875, 0.8617, 0.1406, -0.2702, 0.9575, -0.1012, 0.3217, 0.9182, 0.2311, 0.4057, 0.9133, -0.03584, 0.9041, 0.3779, 0.1995, 0.4057, 0.9133, -0.03584, 0.3217, 0.9182, 0.2311, 0.4057, 0.9133, -0.03584, 0.9041, 0.3779, 0.1995, 0.8816, 0.4667, 0.07094, 0.4057, 0.9133, -0.03584, -0.3363, 0.7858, -0.5191, -0.2702, 0.9575, -0.1012, -0.3363, 0.7858, -0.5191, 0.4057, 0.9133, -0.03584, 0.33, 0.8392, -0.4322, 0.33, 0.8392, -0.4322, 0.8816, 0.4667, 0.07094, 0.9, 0.3751, -0.2219, 0.8816, 0.4667, 0.07094, 0.33, 0.8392, -0.4322, 0.4057, 0.9133, -0.03584, 0.33, 0.8392, -0.4322, -0.4242, 0.3119, -0.8502, -0.3363, 0.7858, -0.5191, -0.4242, 0.3119, -0.8502, 0.33, 0.8392, -0.4322, 0.2572, 0.348, -0.9015, 0.9, 0.3751, -0.2219, 0.2572, 0.348, -0.9015, 0.33, 0.8392, -0.4322, 0.2572, 0.348, -0.9015, 0.9, 0.3751, -0.2219, 0.8737, 0.1747, -0.4541, 0.2572, 0.348, -0.9015, -0.787, -0.05034, -0.6149, -0.4242, 0.3119, -0.8502, -0.787, -0.05034, -0.6149, 0.2572, 0.348, -0.9015, 0.2353, -0.288, -0.9283, 0.8737, 0.1747, -0.4541, 0.2353, -0.288, -0.9283, 0.2572, 0.348, -0.9015, 0.2353, -0.288, -0.9283, 0.8737, 0.1747, -0.4541, 0.9839, 0.01391, -0.178, 0.2353, -0.288, -0.9283, -0.9938, -0.02107, -0.1088, -0.787, -0.05034, -0.6149, -0.9938, -0.02107, -0.1088, 0.2353, -0.288, -0.9283, 0.317, -0.3365, -0.8867, -0.787, -0.05034, -0.6149, -0.3464, 0.3326, 0.8771, -0.3011, 0.5597, 0.7721, -0.3464, 0.3326, 0.8771, -0.787, -0.05034, -0.6149, -0.9938, -0.02107, -0.1088, -0.3011, 0.5597, 0.7721, 0.8399, 0.1219, 0.5289, 0.9839, 0.01391, -0.178, 0.8399, 0.1219, 0.5289, -0.3011, 0.5597, 0.7721, -0.3464, 0.3326, 0.8771, 0.9839, 0.01391, -0.178, 0.317, -0.3365, -0.8867, 0.2353, -0.288, -0.9283, 0.317, -0.3365, -0.8867, 0.9839, 0.01391, -0.178, 0.8399, 0.1219, 0.5289, 0.317, -0.3365, -0.8867, -0.974, -0.07561, -0.2135, -0.9938, -0.02107, -0.1088, -0.974, -0.07561, -0.2135, 0.317, -0.3365, -0.8867, 0.4071, 0.2164, -0.8874, -0.9938, -0.02107, -0.1088, -0.4685, -0.2172, 0.8564, -0.3464, 0.3326, 0.8771, -0.4685, -0.2172, 0.8564, -0.9938, -0.02107, -0.1088, -0.974, -0.07561, -0.2135, -0.3464, 0.3326, 0.8771, 0.7311, -0.1251, 0.6707, 0.8399, 0.1219, 0.5289, 0.7311, -0.1251, 0.6707, -0.3464, 0.3326, 0.8771, -0.4685, -0.2172, 0.8564, 0.8399, 0.1219, 0.5289, 0.4071, 0.2164, -0.8874, 0.317, -0.3365, -0.8867, 0.4071, 0.2164, -0.8874, 0.8399, 0.1219, 0.5289, 0.7311, -0.1251, 0.6707, 0.4071, 0.2164, -0.8874, -0.6127, -0.4396, -0.6568, -0.974, -0.07561, -0.2135, -0.6127, -0.4396, -0.6568, 0.4071, 0.2164, -0.8874, 0.4494, 0.01836, -0.8931, -0.974, -0.07561, -0.2135, -0.3456, -0.9168, 0.2002, -0.4685, -0.2172, 0.8564, -0.3456, -0.9168, 0.2002, -0.974, -0.07561, -0.2135, -0.6127, -0.4396, -0.6568, -0.4685, -0.2172, 0.8564, 0.6883, -0.722, 0.07074, 0.7311, -0.1251, 0.6707, 0.6883, -0.722, 0.07074, -0.4685, -0.2172, 0.8564, -0.3456, -0.9168, 0.2002, 0.7311, -0.1251, 0.6707, 0.4494, 0.01836, -0.8931, 0.4071, 0.2164, -0.8874, 0.4494, 0.01836, -0.8931, 0.7311, -0.1251, 0.6707, 0.6883, -0.722, 0.07074, 0.2497, 0.7561, 0.6049, 0.007899, -0.4292, 0.9032, 0.7731, 0.1056, 0.6255, 0.7731, 0.1056, 0.6255, 0.007899, -0.4292, 0.9032, -0.2686, -0.863, 0.4279, -0.2686, -0.863, 0.4279, 0.007899, -0.4292, 0.9032, -0.4027, 0.4809, 0.7789, -0.4027, 0.4809, 0.7789, 0.007899, -0.4292, 0.9032, 0.2497, 0.7561, 0.6049, 0.9508, -0.07088, -0.3015, -0.4564, -0.8873, -0.06672, 0.005111, -0.4814, -0.8765, -0.4564, -0.8873, -0.06672, 0.9508, -0.07088, -0.3015, 0.3727, -0.7288, 0.5744, 0.7997, 0.1314, 0.5858, 0.7016, 0.711, -0.04713, 0.5662, 0.5371, 0.6252, 0.7016, 0.711, -0.04713, 0.7997, 0.1314, 0.5858, 0.9891, 0.1443, 0.03046, 0.7234, -0.4435, 0.5291, 0.9891, 0.1443, 0.03046, 0.7997, 0.1314, 0.5858, 0.9891, 0.1443, 0.03046, 0.7234, -0.4435, 0.5291, 0.8427, -0.5061, 0.1838, 0.9891, 0.1443, 0.03046, 0.7159, 0.5053, -0.4818, 0.7016, 0.711, -0.04713, 0.7159, 0.5053, -0.4818, 0.9891, 0.1443, 0.03046, 0.9661, 0.1447, -0.214, 0.8427, -0.5061, 0.1838, 0.9661, 0.1447, -0.214, 0.9891, 0.1443, 0.03046, 0.9661, 0.1447, -0.214, 0.8427, -0.5061, 0.1838, 0.8458, -0.4477, 0.2902, 0.9661, 0.1447, -0.214, 0.6491, 0.1777, -0.7397, 0.7159, 0.5053, -0.4818, 0.6491, 0.1777, -0.7397, 0.9661, 0.1447, -0.214, 0.9595, 0.02663, -0.2806, 0.8458, -0.4477, 0.2902, 0.9595, 0.02663, -0.2806, 0.9661, 0.1447, -0.214, 0.9595, 0.02663, -0.2806, 0.8458, -0.4477, 0.2902, 0.8514, -0.07933, 0.5185, 0.9595, 0.02663, -0.2806, 0.4901, -0.3365, -0.8041, 0.6491, 0.1777, -0.7397, 0.4901, -0.3365, -0.8041, 0.9595, 0.02663, -0.2806, 0.9795, -0.1545, -0.1293, 0.8514, -0.07933, 0.5185, 0.9795, -0.1545, -0.1293, 0.9595, 0.02663, -0.2806, 0.9795, -0.1545, -0.1293, 0.8514, -0.07933, 0.5185, 0.6387, 0.2365, 0.7322, 0.9795, -0.1545, -0.1293, -0.521, -0.1055, -0.847, 0.4901, -0.3365, -0.8041, -0.521, -0.1055, -0.847, 0.9795, -0.1545, -0.1293, 0.9463, -0.271, -0.1764, 0.4901, -0.3365, -0.8041, -0.8471, 0.3942, 0.3564, -0.9893, 0.09408, -0.1111, -0.8471, 0.3942, 0.3564, 0.4901, -0.3365, -0.8041, -0.521, -0.1055, -0.847, -0.9893, 0.09408, -0.1111, 0.001996, 0.1809, 0.9835, 0.6387, 0.2365, 0.7322, 0.001996, 0.1809, 0.9835, -0.9893, 0.09408, -0.1111, -0.8471, 0.3942, 0.3564, 0.6387, 0.2365, 0.7322, 0.9463, -0.271, -0.1764, 0.9795, -0.1545, -0.1293, 0.9463, -0.271, -0.1764, 0.6387, 0.2365, 0.7322, 0.001996, 0.1809, 0.9835, 0.9463, -0.271, -0.1764, -0.5431, -0.0749, -0.8363, -0.521, -0.1055, -0.847, -0.5431, -0.0749, -0.8363, 0.9463, -0.271, -0.1764, 0.9402, 0.1313, -0.3143, -0.521, -0.1055, -0.847, -0.9551, -0.125, 0.2688, -0.8471, 0.3942, 0.3564, -0.9551, -0.125, 0.2688, -0.521, -0.1055, -0.847, -0.5431, -0.0749, -0.8363, -0.8471, 0.3942, 0.3564, 0.03026, -0.06186, 0.9976, 0.001996, 0.1809, 0.9835, 0.03026, -0.06186, 0.9976, -0.8471, 0.3942, 0.3564, -0.9551, -0.125, 0.2688, 0.001996, 0.1809, 0.9835, 0.9402, 0.1313, -0.3143, 0.9463, -0.271, -0.1764, 0.9402, 0.1313, -0.3143, 0.001996, 0.1809, 0.9835, 0.03026, -0.06186, 0.9976, 0.9402, 0.1313, -0.3143, 0.005111, -0.4814, -0.8765, -0.5431, -0.0749, -0.8363, 0.005111, -0.4814, -0.8765, 0.9402, 0.1313, -0.3143, 0.9508, -0.07088, -0.3015, -0.5431, -0.0749, -0.8363, -0.4564, -0.8873, -0.06672, -0.9551, -0.125, 0.2688, -0.4564, -0.8873, -0.06672, -0.5431, -0.0749, -0.8363, 0.005111, -0.4814, -0.8765, -0.9551, -0.125, 0.2688, 0.3727, -0.7288, 0.5744, 0.03026, -0.06186, 0.9976, 0.3727, -0.7288, 0.5744, -0.9551, -0.125, 0.2688, -0.4564, -0.8873, -0.06672, 0.03026, -0.06186, 0.9976, 0.9508, -0.07088, -0.3015, 0.9402, 0.1313, -0.3143, 0.9508, -0.07088, -0.3015, 0.03026, -0.06186, 0.9976, 0.3727, -0.7288, 0.5744, 0.7997, 0.1314, 0.5858, 0.2853, -0.08414, 0.9547, 0.7234, -0.4435, 0.5291, 0.5662, 0.5371, 0.6252, 0.2853, -0.08414, 0.9547, 0.7997, 0.1314, 0.5858, 0.8551, 0.1479, 0.4969, 0.6814, 0.6771, -0.2779, 0.6152, 0.5492, 0.5656, 0.6814, 0.6771, -0.2779, 0.8551, 0.1479, 0.4969, 0.9786, 0.1386, -0.1523, 0.7595, -0.4761, 0.4432, 0.9786, 0.1386, -0.1523, 0.8551, 0.1479, 0.4969, 0.9786, 0.1386, -0.1523, 0.7595, -0.4761, 0.4432, 0.8426, -0.5275, 0.1083, 0.9786, 0.1386, -0.1523, 0.6945, 0.4256, -0.58, 0.6814, 0.6771, -0.2779, 0.6945, 0.4256, -0.58, 0.9786, 0.1386, -0.1523, 0.9599, 0.0184, -0.2796, 0.8426, -0.5275, 0.1083, 0.9599, 0.0184, -0.2796, 0.9786, 0.1386, -0.1523, 0.9599, 0.0184, -0.2796, 0.8426, -0.5275, 0.1083, 0.8409, -0.4531, 0.296, 0.9599, 0.0184, -0.2796, 0.6584, 0.3226, -0.68, 0.6945, 0.4256, -0.58, 0.6584, 0.3226, -0.68, 0.9599, 0.0184, -0.2796, 0.9784, 0.01576, -0.206, 0.8409, -0.4531, 0.296, 0.9784, 0.01576, -0.206, 0.9599, 0.0184, -0.2796, 0.9784, 0.01576, -0.206, 0.8409, -0.4531, 0.296, 0.8468, -0.3274, 0.4193, 0.8551, 0.1479, 0.4969, 0.2598, -0.1054, 0.9599, 0.7595, -0.4761, 0.4432, 0.6152, 0.5492, 0.5656, 0.2598, -0.1054, 0.9599, 0.8551, 0.1479, 0.4969, -0.2777, -0.1566, -0.9478, 0.2623, -0.8674, 0.4228, -0.7254, -0.6835, 0.08202, 0.2623, -0.8674, 0.4228, -0.2777, -0.1566, -0.9478, 0.6949, -0.5643, -0.4457, -0.2109, 0.7597, 0.6152, 0.4581, 0.8642, 0.2081, -0.2659, 0.9344, 0.237, 0.4581, 0.8642, 0.2081, -0.2109, 0.7597, 0.6152, 0.3834, 0.4744, 0.7924, -0.7002, 0.2157, 0.6806, -0.2659, 0.9344, 0.237, -0.8457, 0.5039, 0.1757, -0.2659, 0.9344, 0.237, -0.7002, 0.2157, 0.6806, -0.2109, 0.7597, 0.6152, -0.2659, 0.9344, 0.237, 0.4608, 0.8844, -0.07419, -0.2047, 0.9772, -0.05713, 0.4608, 0.8844, -0.07419, -0.2659, 0.9344, 0.237, 0.4581, 0.8642, 0.2081, -0.8457, 0.5039, 0.1757, -0.2047, 0.9772, -0.05713, -0.7675, 0.6409, 0.01268, -0.2047, 0.9772, -0.05713, -0.8457, 0.5039, 0.1757, -0.2659, 0.9344, 0.237, -0.2047, 0.9772, -0.05713, 0.5025, 0.7078, -0.4965, -0.1273, 0.8362, -0.5334, 0.5025, 0.7078, -0.4965, -0.2047, 0.9772, -0.05713, 0.4608, 0.8844, -0.07419, -0.7675, 0.6409, 0.01268, -0.1273, 0.8362, -0.5334, -0.7323, 0.5569, -0.3918, -0.1273, 0.8362, -0.5334, -0.7675, 0.6409, 0.01268, -0.2047, 0.9772, -0.05713, -0.1273, 0.8362, -0.5334, 0.3595, 0.2538, -0.898, -0.2389, 0.2935, -0.9256, 0.3595, 0.2538, -0.898, -0.1273, 0.8362, -0.5334, 0.5025, 0.7078, -0.4965, -0.7323, 0.5569, -0.3918, -0.2389, 0.2935, -0.9256, -0.7958, 0.1728, -0.5804, -0.2389, 0.2935, -0.9256, -0.7323, 0.5569, -0.3918, -0.1273, 0.8362, -0.5334, -0.2389, 0.2935, -0.9256, 0.7758, -0.1049, -0.6222, -0.1989, -0.2706, -0.9419, 0.7758, -0.1049, -0.6222, -0.2389, 0.2935, -0.9256, 0.3595, 0.2538, -0.898, -0.7958, 0.1728, -0.5804, -0.1989, -0.2706, -0.9419, -0.9719, 0.05484, -0.2291, -0.1989, -0.2706, -0.9419, -0.7958, 0.1728, -0.5804, -0.2389, 0.2935, -0.9256, -0.1989, -0.2706, -0.9419, 0.9985, -0.05452, -0.008102, -0.4249, -0.3829, -0.8203, 0.9985, -0.05452, -0.008102, -0.1989, -0.2706, -0.9419, 0.7758, -0.1049, -0.6222, 0.7758, -0.1049, -0.6222, 0.3371, 0.3768, 0.8628, 0.9985, -0.05452, -0.008102, 0.3371, 0.3768, 0.8628, 0.7758, -0.1049, -0.6222, 0.3082, 0.5276, 0.7916, 0.3082, 0.5276, 0.7916, -0.6724, 0.09766, 0.7337, 0.3371, 0.3768, 0.8628, -0.6724, 0.09766, 0.7337, 0.3082, 0.5276, 0.7916, -0.9719, 0.05484, -0.2291, -0.9719, 0.05484, -0.2291, -0.4249, -0.3829, -0.8203, -0.6724, 0.09766, 0.7337, -0.4249, -0.3829, -0.8203, -0.9719, 0.05484, -0.2291, -0.1989, -0.2706, -0.9419, -0.4249, -0.3829, -0.8203, 0.9921, -0.09702, -0.0793, -0.3368, 0.1071, -0.9355, 0.9921, -0.09702, -0.0793, -0.4249, -0.3829, -0.8203, 0.9985, -0.05452, -0.008102, 0.9985, -0.05452, -0.008102, 0.3174, -0.1039, 0.9426, 0.9921, -0.09702, -0.0793, 0.3174, -0.1039, 0.9426, 0.9985, -0.05452, -0.008102, 0.3371, 0.3768, 0.8628, 0.3371, 0.3768, 0.8628, -0.8372, -0.02144, 0.5464, 0.3174, -0.1039, 0.9426, -0.8372, -0.02144, 0.5464, 0.3371, 0.3768, 0.8628, -0.6724, 0.09766, 0.7337, -0.6724, 0.09766, 0.7337, -0.3368, 0.1071, -0.9355, -0.8372, -0.02144, 0.5464, -0.3368, 0.1071, -0.9355, -0.6724, 0.09766, 0.7337, -0.4249, -0.3829, -0.8203, -0.3368, 0.1071, -0.9355, 0.6949, -0.5643, -0.4457, -0.2777, -0.1566, -0.9478, 0.6949, -0.5643, -0.4457, -0.3368, 0.1071, -0.9355, 0.9921, -0.09702, -0.0793, 0.9921, -0.09702, -0.0793, 0.2623, -0.8674, 0.4228, 0.6949, -0.5643, -0.4457, 0.2623, -0.8674, 0.4228, 0.9921, -0.09702, -0.0793, 0.3174, -0.1039, 0.9426, 0.3174, -0.1039, 0.9426, -0.7254, -0.6835, 0.08202, 0.2623, -0.8674, 0.4228, -0.7254, -0.6835, 0.08202, 0.3174, -0.1039, 0.9426, -0.8372, -0.02144, 0.5464, -0.8372, -0.02144, 0.5464, -0.2777, -0.1566, -0.9478, -0.7254, -0.6835, 0.08202, -0.2777, -0.1566, -0.9478, -0.8372, -0.02144, 0.5464, -0.3368, 0.1071, -0.9355, -0.2109, 0.7597, 0.6152, -0.7002, 0.2157, 0.6806, -0.0231, -0.3092, 0.9507, -0.7002, 0.2157, 0.6806, 0.1575, -0.7771, 0.6093, -0.0231, -0.3092, 0.9507, 0.1575, -0.7771, 0.6093, 0.3834, 0.4744, 0.7924, -0.0231, -0.3092, 0.9507, 0.3834, 0.4744, 0.7924, -0.2109, 0.7597, 0.6152, -0.0231, -0.3092, 0.9507, -0.76, 0.2517, -0.5992, 0.2264, -0.968, -0.1084, -0.7051, -0.6126, 0.3571, 0.2264, -0.968, -0.1084, -0.76, 0.2517, -0.5992, 0.1656, -0.355, -0.9201, -0.5334, 0.5837, 0.6122, -0.0867, 0.9779, 0.1903, -0.6307, 0.7382, 0.2394, -0.0867, 0.9779, 0.1903, -0.5334, 0.5837, 0.6122, 0.08642, 0.6613, 0.7451, -0.7516, -0.01231, 0.6595, -0.6307, 0.7382, 0.2394, -0.9486, 0.2376, 0.209, -0.6307, 0.7382, 0.2394, -0.7516, -0.01231, 0.6595, -0.5334, 0.5837, 0.6122, -0.6307, 0.7382, 0.2394, -0.3867, 0.9202, -0.06033, -0.7724, 0.6345, -0.02832, -0.3867, 0.9202, -0.06033, -0.6307, 0.7382, 0.2394, -0.0867, 0.9779, 0.1903, -0.9486, 0.2376, 0.209, -0.7724, 0.6345, -0.02832, -0.9767, 0.2093, 0.04857, -0.7724, 0.6345, -0.02832, -0.9486, 0.2376, 0.209, -0.6307, 0.7382, 0.2394, -0.7724, 0.6345, -0.02832, -0.2703, 0.8716, -0.4091, -0.648, 0.6282, -0.4306, -0.2703, 0.8716, -0.4091, -0.7724, 0.6345, -0.02832, -0.3867, 0.9202, -0.06033, -0.9767, 0.2093, 0.04857, -0.648, 0.6282, -0.4306, -0.9918, 0.0912, -0.08958, -0.648, 0.6282, -0.4306, -0.9767, 0.2093, 0.04857, -0.7724, 0.6345, -0.02832, -0.648, 0.6282, -0.4306, -0.2871, 0.3339, -0.8978, -0.7143, 0.319, -0.6229, -0.2871, 0.3339, -0.8978, -0.648, 0.6282, -0.4306, -0.2703, 0.8716, -0.4091, -0.9918, 0.0912, -0.08958, -0.648, 0.6282, -0.4306, -0.7143, 0.319, -0.6229, -0.2871, 0.3339, -0.8978, -0.8416, 0.04176, -0.5385, -0.7143, 0.319, -0.6229, -0.8416, 0.04176, -0.5385, -0.2871, 0.3339, -0.8978, -0.3807, 0.06876, -0.9221, -0.7143, 0.319, -0.6229, -0.9979, -0.01205, 0.06432, -0.9918, 0.0912, -0.08958, -0.9979, -0.01205, 0.06432, -0.7143, 0.319, -0.6229, -0.8416, 0.04176, -0.5385, -0.8077, -0.2702, -0.524, 0.5701, -0.2936, -0.7673, -0.8853, -0.1869, -0.4259, 0.5701, -0.2936, -0.7673, -0.8077, -0.2702, -0.524, -0.1306, -0.1854, -0.9739, -0.1306, -0.1854, -0.9739, 0.8522, 0.2207, 0.4743, 0.5701, -0.2936, -0.7673, 0.8522, 0.2207, 0.4743, -0.1306, -0.1854, -0.9739, 0.8327, 0.436, 0.3413, 0.8327, 0.436, 0.3413, -0.3559, 0.1863, 0.9158, 0.8522, 0.2207, 0.4743, -0.3559, 0.1863, 0.9158, 0.8327, 0.436, 0.3413, -0.8785, 0.1644, 0.4487, -0.8785, 0.1644, 0.4487, -0.8853, -0.1869, -0.4259, -0.3559, 0.1863, 0.9158, -0.8853, -0.1869, -0.4259, -0.8785, 0.1644, 0.4487, -0.8077, -0.2702, -0.524, -0.8853, -0.1869, -0.4259, 0.7366, -0.08049, -0.6715, -0.7814, 0.4331, -0.4492, 0.7366, -0.08049, -0.6715, -0.8853, -0.1869, -0.4259, 0.5701, -0.2936, -0.7673, 0.5701, -0.2936, -0.7673, 0.8067, -0.3898, 0.4441, 0.7366, -0.08049, -0.6715, 0.8067, -0.3898, 0.4441, 0.5701, -0.2936, -0.7673, 0.8522, 0.2207, 0.4743, 0.8522, 0.2207, 0.4743, -0.2913, -0.195, 0.9365, 0.8067, -0.3898, 0.4441, -0.2913, -0.195, 0.9365, 0.8522, 0.2207, 0.4743, -0.3559, 0.1863, 0.9158, -0.3559, 0.1863, 0.9158, -0.7814, 0.4331, -0.4492, -0.2913, -0.1951, 0.9365, -0.7814, 0.4331, -0.4492, -0.3559, 0.1863, 0.9158, -0.8853, -0.1869, -0.4259, -0.7814, 0.4331, -0.4492, 0.1656, -0.355, -0.9201, -0.76, 0.2517, -0.5992, 0.1656, -0.355, -0.9201, -0.7814, 0.4331, -0.4492, 0.7366, -0.08049, -0.6715, 0.7366, -0.08049, -0.6715, 0.2264, -0.968, -0.1084, 0.1656, -0.355, -0.9201, 0.2264, -0.968, -0.1084, 0.7366, -0.08049, -0.6715, 0.8067, -0.3898, 0.4441, 0.8067, -0.3898, 0.4441, -0.7051, -0.6126, 0.3571, 0.2264, -0.968, -0.1084, -0.7051, -0.6126, 0.3571, 0.8067, -0.3898, 0.4441, -0.2913, -0.195, 0.9365, -0.2913, -0.1951, 0.9365, -0.76, 0.2517, -0.5992, -0.7051, -0.6126, 0.3571, -0.76, 0.2517, -0.5992, -0.2913, -0.1951, 0.9365, -0.7814, 0.4331, -0.4492, -0.5334, 0.5837, 0.6122, -0.7516, -0.01231, 0.6595, 0.1167, -0.269, 0.956, -0.7516, -0.01231, 0.6595, 0.4543, -0.6371, 0.6227, 0.1167, -0.269, 0.956, 0.4543, -0.6371, 0.6227, 0.08642, 0.6613, 0.7451, 0.1167, -0.269, 0.956, 0.08642, 0.6613, 0.7451, -0.5334, 0.5837, 0.6122, 0.1167, -0.269, 0.956, -0.8416, 0.04176, -0.5385, -0.1306, -0.1854, -0.9739, -0.8077, -0.2702, -0.524, -0.1306, -0.1854, -0.9739, -0.8416, 0.04176, -0.5385, -0.3807, 0.06876, -0.9221, -0.8416, 0.04176, -0.5385, -0.8785, 0.1644, 0.4487, -0.9979, -0.01205, 0.06432, -0.8785, 0.1644, 0.4487, -0.8416, 0.04176, -0.5385, -0.8077, -0.2702, -0.524, -0.4494, 0.01836, -0.8931, 0.3456, -0.9168, 0.2002, -0.6883, -0.722, 0.07074, 0.3456, -0.9168, 0.2002, -0.4494, 0.01836, -0.8931, 0.6126, -0.4396, -0.6568, -0.2497, 0.7561, 0.6049, 0.4875, 0.8617, 0.1406, -0.3217, 0.9182, 0.2311, 0.4875, 0.8617, 0.1406, -0.2497, 0.7561, 0.6049, 0.4027, 0.4809, 0.7789, -0.7731, 0.1056, 0.6255, -0.3217, 0.9182, 0.2311, -0.9041, 0.3779, 0.1995, -0.3217, 0.9182, 0.2311, -0.7731, 0.1056, 0.6255, -0.2497, 0.7561, 0.6049, -0.3217, 0.9182, 0.2311, 0.2702, 0.9575, -0.1012, -0.4057, 0.9133, -0.03584, 0.2702, 0.9575, -0.1012, -0.3217, 0.9182, 0.2311, 0.4875, 0.8617, 0.1406, -0.9041, 0.3779, 0.1995, -0.4057, 0.9133, -0.03584, -0.8816, 0.4667, 0.07094, -0.4057, 0.9133, -0.03584, -0.9041, 0.3779, 0.1995, -0.3217, 0.9182, 0.2311, -0.4057, 0.9133, -0.03584, 0.3363, 0.7858, -0.5191, -0.33, 0.8392, -0.4322, 0.3363, 0.7858, -0.5191, -0.4057, 0.9133, -0.03584, 0.2702, 0.9575, -0.1012, -0.33, 0.8392, -0.4322, -0.8816, 0.4667, 0.07094, -0.4057, 0.9133, -0.03584, -0.8816, 0.4667, 0.07094, -0.33, 0.8392, -0.4322, -0.9, 0.3751, -0.2219, -0.33, 0.8392, -0.4322, 0.4242, 0.3119, -0.8502, -0.2572, 0.348, -0.9015, 0.4242, 0.3119, -0.8502, -0.33, 0.8392, -0.4322, 0.3363, 0.7858, -0.5191, -0.9, 0.3751, -0.2219, -0.2572, 0.348, -0.9015, -0.8737, 0.1747, -0.4541, -0.2572, 0.348, -0.9015, -0.9, 0.3751, -0.2219, -0.33, 0.8392, -0.4322, -0.2572, 0.348, -0.9015, 0.787, -0.05034, -0.6149, -0.2353, -0.288, -0.9283, 0.787, -0.05034, -0.6149, -0.2572, 0.348, -0.9015, 0.4242, 0.3119, -0.8502, -0.8737, 0.1747, -0.4541, -0.2353, -0.288, -0.9283, -0.9839, 0.01391, -0.178, -0.2353, -0.288, -0.9283, -0.8737, 0.1747, -0.4541, -0.2572, 0.348, -0.9015, -0.2353, -0.288, -0.9283, 0.9938, -0.02107, -0.1088, -0.317, -0.3365, -0.8867, 0.9938, -0.02107, -0.1088, -0.2353, -0.288, -0.9283, 0.787, -0.05034, -0.6149, 0.787, -0.05034, -0.6149, 0.3464, 0.3326, 0.8771, 0.9938, -0.02107, -0.1088, 0.3464, 0.3326, 0.8771, 0.787, -0.05034, -0.6149, 0.3011, 0.5597, 0.7721, 0.3011, 0.5597, 0.7721, -0.8399, 0.1219, 0.5289, 0.3464, 0.3326, 0.8771, -0.8399, 0.1219, 0.5289, 0.3011, 0.5597, 0.7721, -0.9839, 0.01391, -0.178, -0.9839, 0.01391, -0.178, -0.317, -0.3365, -0.8867, -0.8399, 0.1219, 0.5289, -0.317, -0.3365, -0.8867, -0.9839, 0.01391, -0.178, -0.2353, -0.288, -0.9283, -0.317, -0.3365, -0.8867, 0.974, -0.07561, -0.2135, -0.4071, 0.2164, -0.8874, 0.974, -0.07561, -0.2135, -0.317, -0.3365, -0.8867, 0.9938, -0.02107, -0.1088, 0.9938, -0.02107, -0.1088, 0.4685, -0.2172, 0.8564, 0.974, -0.07561, -0.2135, 0.4685, -0.2172, 0.8564, 0.9938, -0.02107, -0.1088, 0.3464, 0.3326, 0.8771, 0.3464, 0.3326, 0.8771, -0.7311, -0.1251, 0.6707, 0.4685, -0.2172, 0.8564, -0.7311, -0.1251, 0.6707, 0.3464, 0.3326, 0.8771, -0.8399, 0.1219, 0.5289, -0.8399, 0.1219, 0.5289, -0.4071, 0.2164, -0.8874, -0.7311, -0.1251, 0.6707, -0.4071, 0.2164, -0.8874, -0.8399, 0.1219, 0.5289, -0.317, -0.3365, -0.8867, -0.4071, 0.2164, -0.8874, 0.6126, -0.4396, -0.6568, -0.4494, 0.01836, -0.8931, 0.6126, -0.4396, -0.6568, -0.4071, 0.2164, -0.8874, 0.974, -0.07561, -0.2135, 0.974, -0.07561, -0.2135, 0.3456, -0.9168, 0.2002, 0.6126, -0.4396, -0.6568, 0.3456, -0.9168, 0.2002, 0.974, -0.07561, -0.2135, 0.4685, -0.2172, 0.8564, 0.4685, -0.2172, 0.8564, -0.6883, -0.722, 0.07074, 0.3456, -0.9168, 0.2002, -0.6883, -0.722, 0.07074, 0.4685, -0.2172, 0.8564, -0.7311, -0.1251, 0.6707, -0.7311, -0.1251, 0.6707, -0.4494, 0.01836, -0.8931, -0.6883, -0.722, 0.07074, -0.4494, 0.01836, -0.8931, -0.7311, -0.1251, 0.6707, -0.4071, 0.2164, -0.8874, -0.2497, 0.7561, 0.6049, -0.7731, 0.1056, 0.6255, -0.007899, -0.4292, 0.9032, -0.7731, 0.1056, 0.6255, 0.2686, -0.863, 0.4279, -0.007899, -0.4292, 0.9032, 0.2686, -0.863, 0.4279, 0.4027, 0.4809, 0.7789, -0.007899, -0.4292, 0.9032, 0.4027, 0.4809, 0.7789, -0.2497, 0.7561, 0.6049, -0.007899, -0.4292, 0.9032, -0.9508, -0.07089, -0.3015, 0.4564, -0.8873, -0.06672, -0.3727, -0.7288, 0.5744, 0.4564, -0.8873, -0.06672, -0.9508, -0.07089, -0.3015, -0.005111, -0.4814, -0.8765, -0.7997, 0.1314, 0.5858, -0.7016, 0.711, -0.04713, -0.9891, 0.1443, 0.03046, -0.7016, 0.711, -0.04713, -0.7997, 0.1314, 0.5858, -0.5662, 0.5371, 0.6252, -0.7234, -0.4435, 0.5291, -0.9891, 0.1443, 0.03046, -0.8427, -0.5061, 0.1838, -0.9891, 0.1443, 0.03046, -0.7234, -0.4435, 0.5291, -0.7997, 0.1314, 0.5858, -0.9891, 0.1443, 0.03046, -0.7159, 0.5053, -0.4818, -0.9661, 0.1447, -0.214, -0.7159, 0.5053, -0.4818, -0.9891, 0.1443, 0.03046, -0.7016, 0.711, -0.04713, -0.8427, -0.5061, 0.1838, -0.9661, 0.1447, -0.214, -0.8458, -0.4477, 0.2902, -0.9661, 0.1447, -0.214, -0.8427, -0.5061, 0.1838, -0.9891, 0.1443, 0.03046, -0.9661, 0.1447, -0.214, -0.6491, 0.1777, -0.7397, -0.9595, 0.02663, -0.2806, -0.6491, 0.1777, -0.7397, -0.9661, 0.1447, -0.214, -0.7159, 0.5053, -0.4818, -0.8458, -0.4477, 0.2902, -0.9595, 0.02663, -0.2806, -0.8514, -0.07933, 0.5185, -0.9595, 0.02663, -0.2806, -0.8458, -0.4477, 0.2902, -0.9661, 0.1447, -0.214, -0.9595, 0.02663, -0.2806, -0.4901, -0.3365, -0.8041, -0.9795, -0.1545, -0.1293, -0.4901, -0.3365, -0.8041, -0.9595, 0.02663, -0.2806, -0.6491, 0.1777, -0.7397, -0.8514, -0.07933, 0.5185, -0.9795, -0.1545, -0.1293, -0.6387, 0.2365, 0.7322, -0.9795, -0.1545, -0.1293, -0.8514, -0.07933, 0.5185, -0.9595, 0.02663, -0.2806, -0.9795, -0.1545, -0.1293, 0.521, -0.1055, -0.847, -0.9463, -0.271, -0.1764, 0.521, -0.1055, -0.847, -0.9795, -0.1545, -0.1293, -0.4901, -0.3365, -0.8041, -0.4901, -0.3365, -0.8041, 0.8471, 0.3942, 0.3564, 0.521, -0.1055, -0.847, 0.8471, 0.3942, 0.3564, -0.4901, -0.3365, -0.8041, 0.9893, 0.09408, -0.1111, 0.9893, 0.09408, -0.1111, -0.001995, 0.1809, 0.9835, 0.8471, 0.3942, 0.3564, -0.001995, 0.1809, 0.9835, 0.9893, 0.09408, -0.1111, -0.6387, 0.2365, 0.7322, -0.6387, 0.2365, 0.7322, -0.9463, -0.271, -0.1764, -0.001995, 0.1809, 0.9835, -0.9463, -0.271, -0.1764, -0.6387, 0.2365, 0.7322, -0.9795, -0.1545, -0.1293, -0.9463, -0.271, -0.1764, 0.5431, -0.0749, -0.8363, -0.9402, 0.1313, -0.3142, 0.5431, -0.0749, -0.8363, -0.9463, -0.271, -0.1764, 0.521, -0.1055, -0.847, 0.521, -0.1055, -0.847, 0.9551, -0.125, 0.2688, 0.5431, -0.0749, -0.8363, 0.9551, -0.125, 0.2688, 0.521, -0.1055, -0.847, 0.8471, 0.3942, 0.3564, 0.8471, 0.3942, 0.3564, -0.03026, -0.06186, 0.9976, 0.9551, -0.125, 0.2688, -0.03026, -0.06186, 0.9976, 0.8471, 0.3942, 0.3564, -0.001995, 0.1809, 0.9835, -0.001995, 0.1809, 0.9835, -0.9402, 0.1313, -0.3142, -0.03026, -0.06186, 0.9976, -0.9402, 0.1313, -0.3142, -0.001995, 0.1809, 0.9835, -0.9463, -0.271, -0.1764, -0.9402, 0.1313, -0.3142, -0.005111, -0.4814, -0.8765, -0.9508, -0.07089, -0.3015, -0.005111, -0.4814, -0.8765, -0.9402, 0.1313, -0.3142, 0.5431, -0.0749, -0.8363, 0.5431, -0.0749, -0.8363, 0.4564, -0.8873, -0.06672, -0.005111, -0.4814, -0.8765, 0.4564, -0.8873, -0.06672, 0.5431, -0.0749, -0.8363, 0.9551, -0.125, 0.2688, 0.9551, -0.125, 0.2688, -0.3727, -0.7288, 0.5744, 0.4564, -0.8873, -0.06672, -0.3727, -0.7288, 0.5744, 0.9551, -0.125, 0.2688, -0.03026, -0.06186, 0.9976, -0.03026, -0.06186, 0.9976, -0.9508, -0.07089, -0.3015, -0.3727, -0.7288, 0.5744, -0.9508, -0.07089, -0.3015, -0.03026, -0.06186, 0.9976, -0.9402, 0.1313, -0.3142, -0.7997, 0.1314, 0.5858, -0.7234, -0.4435, 0.5291, -0.2853, -0.08414, 0.9547, -0.5662, 0.5371, 0.6252, -0.7997, 0.1314, 0.5858, -0.2853, -0.08414, 0.9547, -0.8551, 0.1479, 0.4969, -0.6814, 0.6771, -0.2779, -0.9786, 0.1386, -0.1523, -0.6814, 0.6771, -0.2779, -0.8551, 0.1479, 0.4969, -0.6152, 0.5492, 0.5656, -0.7595, -0.4761, 0.4432, -0.9786, 0.1386, -0.1523, -0.8426, -0.5275, 0.1083, -0.9786, 0.1386, -0.1523, -0.7595, -0.4761, 0.4432, -0.8551, 0.1479, 0.4969, -0.9786, 0.1386, -0.1523, -0.6945, 0.4256, -0.58, -0.9599, 0.0184, -0.2796, -0.6945, 0.4256, -0.58, -0.9786, 0.1386, -0.1523, -0.6814, 0.6771, -0.2779, -0.8426, -0.5275, 0.1083, -0.9599, 0.0184, -0.2796, -0.8409, -0.4531, 0.296, -0.9599, 0.0184, -0.2796, -0.8426, -0.5275, 0.1083, -0.9786, 0.1386, -0.1523, -0.9599, 0.0184, -0.2796, -0.6584, 0.3227, -0.68, -0.9784, 0.01576, -0.206, -0.6584, 0.3227, -0.68, -0.9599, 0.0184, -0.2796, -0.6945, 0.4256, -0.58, -0.8409, -0.4531, 0.296, -0.9784, 0.01576, -0.206, -0.8468, -0.3274, 0.4193, -0.9784, 0.01576, -0.206, -0.8409, -0.4531, 0.296, -0.9599, 0.0184, -0.2796, -0.8551, 0.1479, 0.4969, -0.7595, -0.4761, 0.4432, -0.2598, -0.1054, 0.9599, -0.6152, 0.5492, 0.5656, -0.8551, 0.1479, 0.4969, -0.2598, -0.1054, 0.9599])] * 3)])

# ---- objects
ob_boxofjars003 = bpy.data.objects.new('BoxOfJars003', me_mesh_002)

# ---- transforms, parenting, visibility, modifiers, constraints
ob_boxofjars003.location = (0.0, 0.0, 0.0)
ob_boxofjars003.rotation_euler = (-1.629e-07, 0.0, 0.0)
ob_boxofjars003.scale = (0.0254, 0.0254, 0.0254)
ob_boxofjars003.color = (0.8, 0.8, 0.8, 1.0)
ob_boxofjars003.lineart.crease_threshold = 0.0

# ---- collection membership
col_collection.objects.link(ob_boxofjars003)

# ---- scene / render settings (as saved in the file)
scene.frame_start = 1; scene.frame_end = 250; scene.frame_set(1)
scene.render.engine = 'BLENDER_EEVEE_NEXT'
scene.cycles.use_denoising = False
scene.cycles.samples = 128
scene.cycles.sampling_pattern = 'TABULATED_SOBOL'
scene.cycles.use_adaptive_sampling = False
scene.cycles.use_light_tree = False
scene.eevee.ray_tracing_options.trace_max_roughness = 0.0
scene.view_settings.view_transform = 'Filmic'
bpy.context.view_layer.update()

# ---- added for rendering (the .blend has no active camera and no usable light): camera, sun
cam_auto = bpy.data.cameras.new('AutoCamera')
cam_auto.lens = 50.0
cam_auto.sensor_width = 36.0
cam_auto.clip_end = 1000.0
ob_auto_camera = bpy.data.objects.new('AutoCamera', cam_auto)
scene.collection.objects.link(ob_auto_camera)
ob_auto_camera.location = (0.210748, -0.258181, 0.221143)
ob_auto_camera.rotation_euler = (1.09748, -7.21219e-08, 0.694738)
scene.camera = ob_auto_camera
light_auto_sun = bpy.data.lights.new('AutoSun', 'SUN')
light_auto_sun.energy = 3.0
light_auto_sun.angle = 0.0523599
ob_auto_sun = bpy.data.objects.new('AutoSun', light_auto_sun)
scene.collection.objects.link(ob_auto_sun)
ob_auto_sun.rotation_euler = (0.872665, 0.174533, 0.523599)
bpy.context.view_layer.update()
